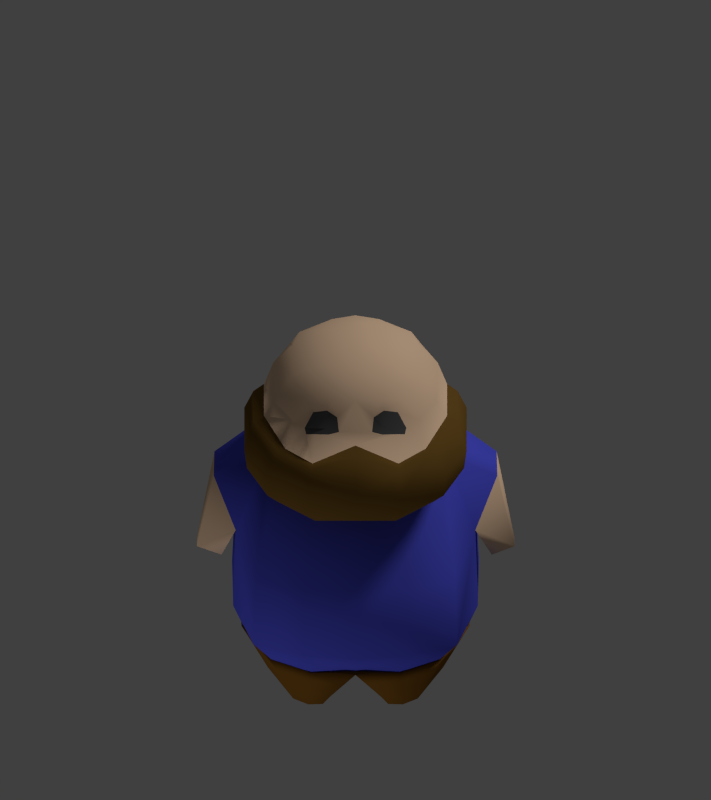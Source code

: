 # Source: dude-anim.blend  (saved by Blender 2.73.0; exported with 4.5.12 LTS)
import bpy
from mathutils import Matrix  # noqa: F401  (used for matrix-valued properties, if any)

bpy.ops.wm.read_factory_settings(use_empty=True)
scene = bpy.context.scene
scene.name = 'Scene'

# ---- collections
col_collection_1 = bpy.data.collections.new('Collection 1'); scene.collection.children.link(col_collection_1)
col_collection_2 = bpy.data.collections.new('Collection 2'); scene.collection.children.link(col_collection_2)

# ---- materials (node trees are filled in below, after node groups)
mat_material = bpy.data.materials.new('Material')
mat_material.alpha_threshold = 0.0
mat_material.roughness = 0.5
mat_material.line_color = (0.0, 0.0, 0.0, 1.0)
mat_beard = bpy.data.materials.new('Beard')
mat_beard.alpha_threshold = 0.0
mat_beard.diffuse_color = (0.196, 0.1045, 0.02198, 1.0)
mat_beard.roughness = 0.5
mat_beard.specular_intensity = 0.0
mat_skin = bpy.data.materials.new('Skin')
mat_skin.alpha_threshold = 0.0
mat_skin.diffuse_color = (1.0, 0.6908, 0.4591, 1.0)
mat_skin.roughness = 0.5
mat_skin.specular_intensity = 0.2455
mat_eye = bpy.data.materials.new('Eye')
mat_eye.alpha_threshold = 0.0
mat_eye.diffuse_color = (0.09084, 0.09084, 0.09084, 1.0)
mat_eye.roughness = 0.5
mat_shirt = bpy.data.materials.new('Shirt')
mat_shirt.alpha_threshold = 0.0
mat_shirt.diffuse_color = (0.09252, 0.1037, 0.8, 1.0)
mat_shirt.roughness = 0.5
mat_shirt.specular_intensity = 0.0
mat_material_001 = bpy.data.materials.new('Material.001')
mat_material_001.alpha_threshold = 0.0
mat_material_001.diffuse_color = (0.2079, 0.09055, 0.01329, 1.0)
mat_material_001.roughness = 0.5
mat_material_001.specular_intensity = 0.1

# ---- material node trees

# ---- world
world_world = bpy.data.worlds.new('World'); scene.world = world_world
world_world.use_nodes = True; world_world.node_tree.nodes.clear()
_N = world_world.node_tree.nodes; _L = world_world.node_tree.links
n0 = _N.new('ShaderNodeOutputWorld'); n0.name = 'World Output'; n0.location = (300, 300)
n1 = _N.new('ShaderNodeBackground'); n1.name = 'Background'; n1.location = (10, 300)
n1.inputs[0].default_value = (0.05088, 0.05088, 0.05088, 0.0)
_L.new(n1.outputs[0], n0.inputs[0])
n0.is_active_output = True
world_world.color = (0.05088, 0.05088, 0.05088)
world_world.use_sun_shadow = False
world_world.sun_shadow_jitter_overblur = 0.0
world_world.cycles.sampling_method = 'MANUAL'
world_world.cycles.sample_map_resolution = 256
world_world.light_settings.ao_factor = 0.2818

# ---- cameras
cam_camera = bpy.data.cameras.new('Camera')
cam_camera.type = 'ORTHO'
cam_camera.clip_end = 100.0
cam_camera.lens = 35.0
cam_camera.sensor_width = 32.0
cam_camera.sensor_height = 18.0
cam_camera.ortho_scale = 3.7
cam_camera.dof.focus_distance = 0.0

# ---- lights
light_point = bpy.data.lights.new('Point', 'POINT')
light_point.transmission_factor = 0.0
light_point.energy = 100.0
light_point.shadow_buffer_clip_start = 0.5
light_point.shadow_soft_size = 0.1
light_point.shadow_maximum_resolution = 0.006
light_point.use_absolute_resolution = True
light_point.cycles.use_multiple_importance_sampling = False
light_lamp = bpy.data.lights.new('Lamp', 'SUN')
light_lamp.transmission_factor = 0.0
light_lamp.cutoff_distance = 30.0
light_lamp.angle = 0.1993
light_lamp.energy = 1.0
light_lamp.shadow_buffer_clip_start = 1.001
light_lamp.shadow_soft_size = 0.1
light_lamp.shadow_cascade_max_distance = 1000.0
light_lamp.cycles.use_multiple_importance_sampling = False

# ---- meshes
me_head = bpy.data.meshes.new('Head')
me_head.from_pydata([(0.8748, 0.8748, -0.8748), (0.7985, 0.8551, 0.6552), (0.6796, -0.7529, 0.7024), (0.3333, 1.0, -0.8525), (1.0, 1.0, -0.6017), (0.9237, 1.0, 0.3333), (0.903, -0.8265, 0.4151), (0.8899, 0.3333, 0.8424), (0.8899, -0.3333, 0.8424), (0.3333, 0.9151, 0.8424), (0.3995, -0.8693, 0.8424), (0.4347, 0.4347, -1.157), (0.4347, 0.3665, 1.103), (0.4347, -0.4033, 1.103), (1.17, 0.4347, 0.4347), (1.156, -0.4347, 0.4347), (0.4223, -1.054, 0.4396), (0.4347, 1.304, 0.0), (0.612, -1.312, 0.01065), (1.304, -0.4347, 0.1721), (1.304, 0.4347, 0.03966), (0.4347, 1.263, 0.4347), (1.0, -1.0, 0.02885), (0.4347, 1.304, -0.4347), (1.0, 1.0, -0.1869), (0.236, -1.1, 0.417), (1.115, 0.7436, -0.9393), (1.115, -1.006, -0.9393), (1.24, 0.2022, -1.065), (1.24, -0.4645, -1.065), (0.6139, 0.7437, -0.9608), (1.24, 0.8688, -0.6328), (0.5738, -1.286, -1.065), (1.253, -1.165, -0.7012), (0.6752, 0.3036, -1.292), (0.6752, -0.5659, -1.306), (1.545, 0.3036, -0.6467), (1.545, -0.5659, -0.686), (0.6799, -1.513, -0.7466), (0.6722, -1.561, -0.3196), (1.582, -0.5988, -0.3408), (1.582, 0.3585, -0.3295), (1.288, -1.167, -0.2991), (1.232, 0.8316, -0.4054), (1.099, -1.054, 0.04482), (0.521, 0.8286, -0.9249), (1.451, -0.4776, 0.1186), (1.453, 0.3756, -0.03874), (1.132, 0.9283, -0.6187), (0.6385, -1.472, 0.01582), (0.9646, 0.8258, -0.9539), (0.51, 0.3937, -1.223), (1.129, 0.9296, -0.2115), (0.7236, -0.9699, 0.3849), (0.6035, -0.8653, 0.5891), (0.7024, -1.046, 0.3307), (0.4035, -0.9636, 0.6992), (0.5887, -1.108, 0.3822), (0.3807, -1.12, 0.3863), (0.2612, -0.9905, 0.5977), (-0.8748, 0.8748, -0.8748), (-0.7985, 0.8551, 0.6552), (-0.6796, -0.7529, 0.7024), (-0.3333, 1.0, -0.8525), (-1.0, 1.0, -0.6017), (-0.9237, 1.0, 0.3333), (-0.903, -0.8265, 0.4151), (-0.8899, 0.3333, 0.8424), (-0.8899, -0.3333, 0.8424), (-0.3333, 0.9151, 0.8424), (-0.3995, -0.8693, 0.8424), (-0.4347, 0.4347, -1.157), (-0.4347, 0.3665, 1.103), (-0.4347, -0.4033, 1.103), (-1.17, 0.4347, 0.4347), (-1.156, -0.4347, 0.4347), (0.0, 1.304, 0.0), (-0.4223, -1.054, 0.4396), (0.0, -1.259, 0.2988), (-0.4347, 1.304, 0.0), (-0.612, -1.312, 0.01065), (-1.304, -0.4347, 0.1721), (-1.304, 0.4347, 0.03966), (-0.4347, 1.263, 0.4347), (-1.0, -1.0, 0.02885), (-0.4347, 1.304, -0.4347), (-1.0, 1.0, -0.1869), (0.0, 1.0, -0.8525), (0.0, 1.0, 0.8424), (0.0, -0.9224, 0.8424), (0.0, 0.4347, -1.157), (0.0, 0.3757, 1.147), (0.0, -0.4347, 1.147), (-0.236, -1.1, 0.417), (0.0, 1.304, 0.4347), (0.0, 1.304, -0.4347), (-1.115, 0.7436, -0.9393), (-1.115, -1.006, -0.9393), (-1.24, 0.2022, -1.065), (-1.24, -0.4645, -1.065), (-0.6139, 0.7437, -0.9608), (-1.24, 0.8688, -0.6328), (-0.5738, -1.286, -1.065), (-1.253, -1.165, -0.7012), (-0.6752, 0.3036, -1.292), (-0.6752, -0.5659, -1.306), (-1.545, 0.3036, -0.6467), (-1.545, -0.5659, -0.686), (-0.6799, -1.513, -0.7466), (0.0, -1.74, -0.297), (-0.6722, -1.561, -0.3196), (-1.582, -0.5988, -0.3408), (-1.582, 0.3585, -0.3295), (-1.288, -1.167, -0.2991), (-1.232, 0.8316, -0.4054), (0.0, -1.286, -1.065), (0.0, 0.3036, -1.292), (0.0, -0.5659, -1.306), (0.0, -1.616, -0.7521), (-1.099, -1.054, 0.04482), (-0.521, 0.8286, -0.9249), (-1.451, -0.4776, 0.1186), (-1.453, 0.3756, -0.03874), (-1.132, 0.9283, -0.6187), (-0.6385, -1.472, 0.01582), (-0.9646, 0.8258, -0.9539), (-0.51, 0.3937, -1.223), (-1.129, 0.9296, -0.2115), (0.0, 0.3738, -1.255), (0.0, -1.475, 0.2697), (-0.7236, -0.9699, 0.3849), (-0.6035, -0.8653, 0.5891), (-0.7024, -1.046, 0.3307), (-0.4035, -0.9636, 0.6992), (-0.5887, -1.108, 0.3822), (-0.3807, -1.12, 0.3863), (0.0, -1.12, 0.4347), (-0.2612, -0.9905, 0.5977)], [], [(15, 8, 2, 6), (5, 24, 17, 21), (8, 13, 10, 2), (1, 9, 12, 7), (7, 12, 13, 8), (45, 50, 26, 30), (19, 15, 6, 22), (50, 48, 31, 26), (49, 129, 109, 39), (24, 5, 14, 20), (20, 14, 15, 19), (5, 1, 7, 14), (14, 7, 8, 15), (51, 45, 30, 34), (55, 53, 16, 57), (52, 47, 41, 43), (53, 54, 56, 16), (46, 44, 42, 40), (21, 17, 76, 94), (1, 5, 21, 9), (24, 4, 23, 17), (48, 52, 43, 31), (4, 0, 3, 23), (3, 11, 90, 87), (128, 51, 34, 116), (44, 49, 39, 42), (13, 92, 89, 10), (9, 88, 91, 12), (12, 91, 92, 13), (47, 46, 40, 41), (57, 16, 25, 58), (16, 56, 59, 25), (9, 21, 94, 88), (17, 23, 95, 76), (23, 3, 87, 95), (26, 28, 34, 30), (28, 29, 35, 34), (29, 27, 32, 35), (33, 42, 39, 38), (38, 39, 109, 118), (29, 37, 33, 27), (26, 31, 36, 28), (28, 36, 37, 29), (27, 33, 38, 32), (36, 41, 40, 37), (31, 43, 41, 36), (37, 40, 42, 33), (34, 35, 117, 116), (35, 32, 115, 117), (32, 38, 118, 115), (20, 19, 46, 47), (11, 3, 45, 51), (19, 22, 44, 46), (0, 4, 48, 50), (4, 24, 52, 48), (90, 11, 51, 128), (18, 78, 129, 49), (24, 20, 47, 52), (3, 0, 50, 45), (22, 18, 49, 44), (54, 53, 6, 2), (53, 55, 22, 6), (56, 54, 2, 10), (57, 58, 78, 18), (58, 25, 136, 78), (59, 56, 10, 89), (55, 57, 18, 22), (25, 59, 89, 136), (75, 66, 62, 68), (65, 83, 79, 86), (68, 62, 70, 73), (61, 67, 72, 69), (67, 68, 73, 72), (120, 100, 96, 125), (81, 84, 66, 75), (125, 96, 101, 123), (124, 110, 109, 129), (86, 82, 74, 65), (82, 81, 75, 74), (65, 74, 67, 61), (74, 75, 68, 67), (126, 104, 100, 120), (132, 134, 77, 130), (127, 114, 112, 122), (130, 77, 133, 131), (121, 111, 113, 119), (83, 94, 76, 79), (61, 69, 83, 65), (86, 79, 85, 64), (123, 101, 114, 127), (64, 85, 63, 60), (63, 87, 90, 71), (128, 116, 104, 126), (119, 113, 110, 124), (73, 70, 89, 92), (69, 72, 91, 88), (72, 73, 92, 91), (122, 112, 111, 121), (134, 135, 93, 77), (77, 93, 137, 133), (69, 88, 94, 83), (79, 76, 95, 85), (85, 95, 87, 63), (96, 100, 104, 98), (98, 104, 105, 99), (99, 105, 102, 97), (103, 108, 110, 113), (108, 118, 109, 110), (99, 97, 103, 107), (96, 98, 106, 101), (98, 99, 107, 106), (97, 102, 108, 103), (106, 107, 111, 112), (101, 106, 112, 114), (107, 103, 113, 111), (104, 116, 117, 105), (105, 117, 115, 102), (102, 115, 118, 108), (82, 122, 121, 81), (71, 126, 120, 63), (81, 121, 119, 84), (60, 125, 123, 64), (64, 123, 127, 86), (90, 128, 126, 71), (80, 124, 129, 78), (86, 127, 122, 82), (63, 120, 125, 60), (84, 119, 124, 80), (131, 62, 66, 130), (130, 66, 84, 132), (133, 70, 62, 131), (134, 80, 78, 135), (135, 78, 136, 93), (137, 89, 70, 133), (132, 84, 80, 134), (93, 136, 89, 137)])
me_head.polygons.foreach_set('use_smooth', [True] * 136)
me_head.polygons.foreach_set('material_index', [2, 2, 2, 2, 2, 1, 2, 1, 1, 2, 2, 2, 2, 1, 3, 1, 3, 1, 2, 2, 2, 1, 2, 2, 1, 1, 2, 2, 2, 1, 3, 3, 2, 2, 2, 1, 1, 1, 1, 1, 1, 1, 1, 1, 1, 1, 1, 1, 1, 1, 1, 1, 1, 1, 1, 0, 1, 1, 1, 1, 2, 2, 2, 2, 2, 2, 2, 2, 2, 2, 2, 2, 2, 1, 2, 1, 1, 2, 2, 2, 2, 1, 3, 1, 3, 1, 2, 2, 2, 1, 2, 2, 1, 1, 2, 2, 2, 1, 3, 3, 2, 2, 2, 1, 1, 1, 1, 1, 1, 1, 1, 1, 1, 1, 1, 1, 1, 1, 1, 1, 1, 1, 1, 0, 1, 1, 1, 1, 2, 2, 2, 2, 2, 2, 2, 2])
_k = {(0, 3): 1.0, (0, 4): 1.0, (18, 78): 1.0, (3, 11): 1.0, (20, 24): 1.0, (19, 22): 1.0, (4, 24): 1.0, (18, 22): 1.0, (19, 20): 1.0, (60, 63): 1.0, (60, 64): 1.0, (78, 80): 1.0, (63, 71): 1.0, (82, 86): 1.0, (81, 84): 1.0, (64, 86): 1.0, (80, 84): 1.0, (81, 82): 1.0}
me_head.attributes.new('crease_edge', 'FLOAT', 'EDGE').data.foreach_set('value', [_k.get((min(e.vertices), max(e.vertices)), 0.0) for e in me_head.edges])
me_head.materials.append(mat_material)
me_head.materials.append(mat_beard)
me_head.materials.append(mat_skin)
me_head.materials.append(mat_eye)
me_head.use_remesh_preserve_volume = False
me_head.use_remesh_preserve_attributes = False
me_head.use_mirror_vertex_groups = False
me_head.update()
me_body = bpy.data.meshes.new('Body')
me_body.from_pydata([(0.8074, 0.7007, 0.3146), (0.6584, -0.6075, 0.1339), (0.7065, 0.5777, 1.835), (0.7132, -0.4861, 1.682), (0.328, 0.7081, 1.991), (0.8658, 0.8018, 1.313), (0.8608, 0.8093, 0.5714), (0.3918, 0.9577, 0.3949), (0.7023, 0.3519, 2.249), (0.705, -0.1261, 2.175), (0.8085, -0.722, 1.159), (0.8266, -0.7838, 0.4748), (0.8894, -0.1726, 0.1491), (0.9235, 0.2961, 0.238), (0.3347, -0.5166, 1.841), (0.3488, -0.745, 0.1005), (0.4156, 0.9252, 1.36), (0.4156, 0.9883, 0.5935), (1.002, 0.3773, 0.5313), (0.9918, -0.216, 0.4719), (0.4219, -0.8776, 1.174), (0.4249, -0.9735, 0.4945), (1.15, -0.1065, 1.885), (1.145, 0.1866, 1.935), (0.9724, -0.2266, 1.351), (0.3863, -0.2778, 0.09092), (0.9724, 0.2328, 1.422), (0.3863, 0.3607, 0.2357), (0.3013, -0.2134, 2.349), (0.2987, 0.4391, 2.424), (1.29, 0.03665, 0.9598), (1.289, 0.1584, 0.9739), (1.106, 0.01283, 0.8809), (1.112, 0.2119, 0.9079), (-0.8074, 0.7007, 0.3146), (-0.6584, -0.6075, 0.1339), (-0.7065, 0.5777, 1.835), (-0.7132, -0.4861, 1.682), (-0.328, 0.7081, 1.991), (-0.8658, 0.8018, 1.313), (-0.8608, 0.8093, 0.5714), (-0.3918, 0.9577, 0.3949), (-0.7023, 0.3519, 2.249), (-0.705, -0.1261, 2.175), (-0.8085, -0.722, 1.159), (-0.8266, -0.7838, 0.4748), (-0.8894, -0.1726, 0.1491), (-0.9235, 0.2961, 0.238), (-0.3347, -0.5166, 1.841), (-0.3488, -0.745, 0.1005), (-0.4156, 0.9252, 1.36), (-0.4156, 0.9883, 0.5935), (-1.002, 0.3773, 0.5313), (-0.9918, -0.216, 0.4719), (-0.4219, -0.8776, 1.174), (-0.4249, -0.9735, 0.4945), (-1.15, -0.1065, 1.885), (-1.145, 0.1866, 1.935), (-0.9724, -0.2266, 1.351), (-0.3863, -0.2778, 0.09092), (-0.9724, 0.2328, 1.422), (-0.3863, 0.3607, 0.2357), (-0.3013, -0.2134, 2.349), (-0.2987, 0.4391, 2.424), (0.0, 0.7081, 1.991), (-6.28e-08, 0.9577, 0.3949), (0.0, -0.5166, 1.841), (9.686e-17, -0.7255, 0.1001), (0.0, 0.9252, 1.36), (0.0, 0.9883, 0.5935), (0.0, -0.9219, 1.2), (0.0, -1.015, 0.4905), (3.648e-16, -0.2778, 0.09092), (6.235e-16, 0.3607, 0.2357), (0.0, -0.2134, 2.349), (0.0, 0.4391, 2.424), (-1.287, 0.03665, 0.9598), (-1.286, 0.1584, 0.9739), (-1.087, 0.01283, 0.8809), (-1.093, 0.2119, 0.9079)], [], [(17, 6, 0, 7), (19, 11, 1, 12), (27, 7, 0, 13), (9, 22, 23, 8), (69, 17, 7, 65), (64, 4, 16, 68), (68, 16, 17, 69), (4, 2, 5, 16), (16, 5, 6, 17), (6, 18, 13, 0), (18, 19, 12, 13), (11, 21, 15, 1), (26, 24, 19, 18), (3, 14, 20, 10), (10, 20, 21, 11), (26, 8, 23), (15, 25, 12, 1), (25, 27, 13, 12), (67, 72, 25, 15), (72, 73, 27, 25), (73, 65, 7, 27), (3, 9, 28, 14), (9, 8, 29, 28), (2, 8, 26, 5), (8, 2, 4, 29), (26, 33, 32, 24), (21, 71, 67, 15), (14, 66, 70, 20), (20, 70, 71, 21), (5, 26, 18, 6), (9, 24, 22), (14, 28, 74, 66), (28, 29, 75, 74), (29, 4, 64, 75), (9, 3, 10, 24), (24, 10, 11, 19), (31, 30, 32, 33), (24, 32, 30, 22), (23, 31, 33, 26), (22, 30, 31, 23), (51, 41, 34, 40), (53, 46, 35, 45), (61, 47, 34, 41), (43, 42, 57, 56), (69, 65, 41, 51), (64, 68, 50, 38), (68, 69, 51, 50), (38, 50, 39, 36), (50, 51, 40, 39), (40, 34, 47, 52), (52, 47, 46, 53), (45, 35, 49, 55), (60, 52, 53, 58), (37, 44, 54, 48), (44, 45, 55, 54), (60, 57, 42), (49, 35, 46, 59), (59, 46, 47, 61), (67, 49, 59, 72), (72, 59, 61, 73), (73, 61, 41, 65), (37, 48, 62, 43), (43, 62, 63, 42), (36, 39, 60, 42), (42, 63, 38, 36), (60, 58, 78, 79), (55, 49, 67, 71), (48, 54, 70, 66), (54, 55, 71, 70), (39, 40, 52, 60), (43, 56, 58), (48, 66, 74, 62), (62, 74, 75, 63), (63, 75, 64, 38), (43, 58, 44, 37), (58, 53, 45, 44), (77, 79, 78, 76), (58, 56, 76, 78), (57, 60, 79, 77), (56, 57, 77, 76)])
me_body.polygons.foreach_set('use_smooth', [True] * 80)
me_body.polygons.foreach_set('material_index', [0, 0, 0, 0, 0, 0, 0, 0, 0, 0, 0, 0, 0, 0, 0, 0, 0, 0, 0, 0, 0, 0, 0, 0, 0, 1, 0, 0, 0, 0, 0, 0, 0, 0, 0, 0, 1, 1, 1, 1, 0, 0, 0, 0, 0, 0, 0, 0, 0, 0, 0, 0, 0, 0, 0, 0, 0, 0, 0, 0, 0, 0, 0, 0, 0, 1, 0, 0, 0, 0, 0, 0, 0, 0, 0, 0, 1, 1, 1, 1])
_k = {(22, 23): 1.0, (23, 26): 1.0, (22, 24): 1.0, (24, 26): 1.0, (56, 57): 1.0, (57, 60): 1.0, (56, 58): 1.0, (58, 60): 1.0}
me_body.attributes.new('crease_edge', 'FLOAT', 'EDGE').data.foreach_set('value', [_k.get((min(e.vertices), max(e.vertices)), 0.0) for e in me_body.edges])
_ca = me_body.color_attributes.new('Col', 'BYTE_COLOR', 'CORNER')
_ca.data.foreach_set('color', [1.0, 1.0, 1.0, 1.0, 1.0, 1.0, 1.0, 1.0, 1.0, 1.0, 1.0, 1.0, 1.0, 1.0, 1.0, 1.0, 1.0, 1.0, 1.0, 1.0, 1.0, 1.0, 1.0, 1.0, 1.0, 1.0, 1.0, 1.0, 1.0, 1.0, 1.0, 1.0, 1.0, 1.0, 1.0, 1.0, 1.0, 1.0, 1.0, 1.0, 1.0, 1.0, 1.0, 1.0, 1.0, 1.0, 1.0, 1.0, 1.0, 1.0, 1.0, 1.0, 1.0, 1.0, 1.0, 1.0, 1.0, 1.0, 1.0, 1.0, 1.0, 1.0, 1.0, 1.0, 1.0, 1.0, 1.0, 1.0, 1.0, 1.0, 1.0, 1.0, 1.0, 1.0, 1.0, 1.0, 1.0, 1.0, 1.0, 1.0, 1.0, 1.0, 1.0, 1.0, 1.0, 1.0, 1.0, 1.0, 1.0, 1.0, 1.0, 1.0, 1.0, 1.0, 1.0, 1.0, 1.0, 1.0, 1.0, 1.0, 1.0, 1.0, 1.0, 1.0, 1.0, 1.0, 1.0, 1.0, 1.0, 1.0, 1.0, 1.0, 1.0, 1.0, 1.0, 1.0, 1.0, 1.0, 1.0, 1.0, 1.0, 1.0, 1.0, 1.0, 1.0, 1.0, 1.0, 1.0, 1.0, 1.0, 1.0, 1.0, 1.0, 1.0, 1.0, 1.0, 1.0, 1.0, 1.0, 1.0, 1.0, 1.0, 1.0, 1.0, 1.0, 1.0, 1.0, 1.0, 1.0, 1.0, 1.0, 1.0, 1.0, 1.0, 1.0, 1.0, 1.0, 1.0, 1.0, 1.0, 1.0, 1.0, 1.0, 1.0, 1.0, 1.0, 1.0, 1.0, 1.0, 1.0, 1.0, 1.0, 1.0, 1.0, 1.0, 1.0, 1.0, 1.0, 1.0, 1.0, 1.0, 1.0, 1.0, 1.0, 1.0, 1.0, 1.0, 1.0, 1.0, 1.0, 1.0, 1.0, 1.0, 1.0, 1.0, 1.0, 1.0, 1.0, 1.0, 1.0, 1.0, 1.0, 1.0, 1.0, 1.0, 1.0, 1.0, 1.0, 1.0, 1.0, 1.0, 1.0, 1.0, 1.0, 1.0, 1.0, 1.0, 1.0, 1.0, 1.0, 1.0, 1.0, 1.0, 1.0, 1.0, 1.0, 1.0, 1.0, 1.0, 1.0, 1.0, 1.0, 1.0, 1.0, 1.0, 1.0, 1.0, 1.0, 1.0, 1.0, 1.0, 1.0, 1.0, 1.0, 1.0, 1.0, 1.0, 1.0, 1.0, 1.0, 1.0, 1.0, 1.0, 1.0, 1.0, 1.0, 1.0, 1.0, 1.0, 1.0, 1.0, 1.0, 1.0, 1.0, 1.0, 1.0, 1.0, 1.0, 1.0, 1.0, 1.0, 1.0, 1.0, 1.0, 1.0, 1.0, 1.0, 1.0, 1.0, 1.0, 1.0, 1.0, 1.0, 1.0, 1.0, 1.0, 1.0, 1.0, 1.0, 1.0, 1.0, 1.0, 1.0, 1.0, 1.0, 1.0, 1.0, 1.0, 1.0, 1.0, 1.0, 1.0, 1.0, 1.0, 1.0, 1.0, 1.0, 1.0, 1.0, 1.0, 1.0, 1.0, 1.0, 1.0, 1.0, 1.0, 1.0, 1.0, 1.0, 1.0, 1.0, 1.0, 1.0, 1.0, 1.0, 1.0, 1.0, 1.0, 1.0, 1.0, 1.0, 1.0, 1.0, 1.0, 1.0, 1.0, 1.0, 1.0, 1.0, 1.0, 1.0, 1.0, 1.0, 1.0, 1.0, 1.0, 1.0, 1.0, 1.0, 1.0, 1.0, 1.0, 1.0, 1.0, 1.0, 1.0, 1.0, 1.0, 1.0, 1.0, 1.0, 1.0, 1.0, 1.0, 1.0, 1.0, 1.0, 1.0, 1.0, 1.0, 1.0, 1.0, 1.0, 1.0, 1.0, 1.0, 1.0, 1.0, 1.0, 1.0, 1.0, 1.0, 1.0, 1.0, 1.0, 1.0, 1.0, 1.0, 1.0, 1.0, 1.0, 1.0, 1.0, 1.0, 1.0, 1.0, 1.0, 1.0, 1.0, 1.0, 1.0, 1.0, 1.0, 1.0, 1.0, 1.0, 1.0, 1.0, 1.0, 1.0, 1.0, 1.0, 1.0, 1.0, 1.0, 1.0, 1.0, 1.0, 1.0, 1.0, 1.0, 1.0, 1.0, 1.0, 1.0, 1.0, 1.0, 1.0, 1.0, 1.0, 1.0, 1.0, 1.0, 1.0, 1.0, 1.0, 1.0, 1.0, 1.0, 1.0, 1.0, 1.0, 1.0, 1.0, 1.0, 1.0, 1.0, 1.0, 1.0, 1.0, 1.0, 1.0, 1.0, 1.0, 1.0, 1.0, 1.0, 1.0, 1.0, 1.0, 1.0, 1.0, 1.0, 1.0, 1.0, 1.0, 1.0, 1.0, 1.0, 1.0, 1.0, 1.0, 1.0, 1.0, 1.0, 1.0, 1.0, 1.0, 1.0, 1.0, 1.0, 1.0, 1.0, 1.0, 1.0, 1.0, 1.0, 1.0, 1.0, 1.0, 1.0, 1.0, 1.0, 1.0, 1.0, 1.0, 1.0, 1.0, 1.0, 1.0, 1.0, 1.0, 1.0, 1.0, 1.0, 1.0, 1.0, 1.0, 1.0, 1.0, 1.0, 1.0, 1.0, 1.0, 1.0, 1.0, 1.0, 1.0, 1.0, 1.0, 1.0, 1.0, 1.0, 1.0, 1.0, 1.0, 1.0, 1.0, 1.0, 1.0, 1.0, 1.0, 1.0, 1.0, 1.0, 1.0, 1.0, 1.0, 1.0, 1.0, 1.0, 1.0, 1.0, 1.0, 1.0, 1.0, 1.0, 1.0, 1.0, 1.0, 1.0, 1.0, 1.0, 1.0, 1.0, 1.0, 1.0, 1.0, 1.0, 1.0, 1.0, 1.0, 1.0, 1.0, 1.0, 1.0, 1.0, 1.0, 1.0, 1.0, 1.0, 1.0, 1.0, 1.0, 1.0, 1.0, 1.0, 1.0, 1.0, 1.0, 1.0, 1.0, 1.0, 1.0, 1.0, 1.0, 1.0, 1.0, 1.0, 1.0, 1.0, 1.0, 1.0, 1.0, 1.0, 1.0, 1.0, 1.0, 1.0, 1.0, 1.0, 1.0, 1.0, 1.0, 1.0, 1.0, 1.0, 1.0, 1.0, 1.0, 1.0, 1.0, 1.0, 1.0, 1.0, 1.0, 1.0, 1.0, 1.0, 1.0, 1.0, 1.0, 1.0, 1.0, 1.0, 1.0, 1.0, 1.0, 1.0, 1.0, 1.0, 1.0, 1.0, 1.0, 1.0, 1.0, 1.0, 1.0, 1.0, 1.0, 1.0, 1.0, 1.0, 1.0, 1.0, 1.0, 1.0, 1.0, 1.0, 1.0, 1.0, 1.0, 1.0, 1.0, 1.0, 1.0, 1.0, 1.0, 1.0, 1.0, 1.0, 1.0, 1.0, 1.0, 1.0, 1.0, 1.0, 1.0, 1.0, 1.0, 1.0, 1.0, 1.0, 1.0, 1.0, 1.0, 1.0, 1.0, 1.0, 1.0, 1.0, 1.0, 1.0, 1.0, 1.0, 1.0, 1.0, 1.0, 1.0, 1.0, 1.0, 1.0, 1.0, 1.0, 1.0, 1.0, 1.0, 1.0, 1.0, 1.0, 1.0, 1.0, 1.0, 1.0, 1.0, 1.0, 1.0, 1.0, 1.0, 1.0, 1.0, 1.0, 1.0, 1.0, 1.0, 1.0, 1.0, 1.0, 1.0, 1.0, 1.0, 1.0, 1.0, 1.0, 1.0, 1.0, 1.0, 1.0, 1.0, 1.0, 1.0, 1.0, 1.0, 1.0, 1.0, 1.0, 1.0, 1.0, 1.0, 1.0, 1.0, 1.0, 1.0, 1.0, 1.0, 1.0, 1.0, 1.0, 1.0, 1.0, 1.0, 1.0, 1.0, 1.0, 1.0, 1.0, 1.0, 1.0, 1.0, 1.0, 1.0, 1.0, 1.0, 1.0, 1.0, 1.0, 1.0, 1.0, 1.0, 1.0, 1.0, 1.0, 1.0, 1.0, 1.0, 1.0, 1.0, 1.0, 1.0, 1.0, 1.0, 1.0, 1.0, 1.0, 1.0, 1.0, 1.0, 1.0, 1.0, 1.0, 1.0, 1.0, 1.0, 1.0, 1.0, 1.0, 1.0, 1.0, 1.0, 1.0, 1.0, 1.0, 1.0, 1.0, 1.0, 1.0, 1.0, 1.0, 1.0, 1.0, 1.0, 1.0, 1.0, 1.0, 1.0, 1.0, 1.0, 1.0, 1.0, 1.0, 1.0, 1.0, 1.0, 1.0, 1.0, 1.0, 1.0, 1.0, 1.0, 1.0, 1.0, 1.0, 1.0, 1.0, 1.0, 1.0, 1.0, 1.0, 1.0, 1.0, 1.0, 1.0, 1.0, 1.0, 1.0, 1.0, 1.0, 1.0, 1.0, 1.0, 1.0, 1.0, 1.0, 1.0, 1.0, 1.0, 1.0, 1.0, 1.0, 1.0, 1.0, 1.0, 1.0, 1.0, 1.0, 1.0, 1.0, 1.0, 1.0, 1.0, 1.0, 1.0, 1.0, 1.0, 1.0, 1.0, 1.0, 1.0, 1.0, 1.0, 1.0, 1.0, 1.0, 1.0, 1.0, 1.0, 1.0, 1.0, 1.0, 1.0, 1.0, 1.0, 1.0, 1.0, 1.0, 1.0, 1.0, 1.0, 1.0, 1.0, 1.0, 1.0, 1.0, 1.0, 1.0, 1.0, 1.0, 1.0, 1.0, 1.0, 1.0, 1.0, 1.0, 1.0, 1.0, 1.0, 1.0, 1.0, 1.0, 1.0, 1.0, 1.0, 1.0, 1.0, 1.0, 1.0, 1.0, 1.0, 1.0, 1.0, 1.0, 1.0, 1.0, 1.0, 1.0, 1.0, 1.0, 1.0, 1.0, 1.0, 1.0, 1.0, 1.0, 1.0, 1.0, 1.0, 1.0, 1.0, 1.0, 1.0, 1.0, 1.0, 1.0, 1.0, 1.0, 1.0, 1.0, 1.0, 1.0, 1.0, 1.0, 1.0, 1.0, 1.0, 1.0, 1.0, 1.0, 1.0, 1.0, 1.0, 1.0, 1.0, 1.0, 1.0, 1.0, 1.0, 1.0, 1.0, 1.0, 1.0, 1.0, 1.0, 1.0, 1.0, 1.0, 1.0, 1.0, 1.0, 1.0, 1.0, 1.0, 1.0, 1.0, 1.0, 1.0, 1.0, 1.0, 1.0, 1.0, 1.0, 1.0, 1.0, 1.0, 1.0, 1.0, 1.0, 1.0, 1.0, 1.0, 1.0, 1.0, 1.0, 1.0, 1.0, 1.0, 1.0, 1.0, 1.0, 1.0, 1.0, 1.0, 1.0, 1.0, 1.0, 1.0, 1.0, 1.0, 1.0, 1.0, 1.0, 1.0, 1.0, 1.0, 1.0, 1.0, 1.0, 1.0, 1.0, 1.0, 1.0, 1.0, 1.0, 1.0, 1.0, 1.0, 1.0, 1.0, 1.0, 1.0, 1.0, 1.0, 1.0, 1.0, 1.0, 1.0, 1.0, 1.0, 1.0, 1.0, 1.0, 1.0, 1.0, 1.0, 1.0, 1.0, 1.0, 1.0, 1.0, 1.0, 1.0, 1.0, 1.0, 1.0, 1.0, 1.0, 1.0, 1.0, 1.0, 1.0, 1.0, 1.0, 1.0, 1.0, 1.0, 1.0, 1.0, 1.0, 1.0, 1.0, 1.0, 1.0, 1.0, 1.0, 1.0, 1.0, 1.0, 1.0, 1.0, 1.0, 1.0, 1.0, 1.0, 1.0, 1.0, 1.0, 1.0, 1.0, 1.0, 1.0, 1.0, 1.0, 1.0, 1.0, 1.0, 1.0, 1.0, 1.0, 1.0, 1.0, 1.0, 1.0, 1.0, 1.0, 1.0, 1.0, 1.0, 1.0, 1.0, 1.0, 1.0, 1.0, 1.0, 1.0, 1.0, 1.0, 1.0, 1.0, 1.0, 1.0, 1.0, 1.0, 1.0, 1.0, 1.0, 1.0, 1.0, 1.0, 1.0, 1.0, 1.0, 1.0, 1.0, 1.0, 1.0, 1.0, 1.0, 1.0, 1.0, 1.0, 1.0, 1.0, 1.0, 1.0, 1.0, 1.0, 1.0, 1.0, 1.0, 1.0, 1.0, 1.0, 1.0, 1.0, 1.0, 1.0, 1.0, 1.0, 1.0, 1.0, 1.0, 1.0, 1.0, 1.0, 1.0, 1.0, 1.0, 1.0, 1.0, 1.0, 1.0, 1.0, 1.0, 1.0, 1.0, 1.0, 1.0, 1.0, 1.0, 1.0, 1.0, 1.0, 1.0, 1.0, 1.0, 1.0, 1.0, 1.0, 1.0, 1.0, 1.0, 1.0, 1.0, 1.0, 1.0, 1.0, 1.0, 1.0, 1.0, 1.0, 1.0, 1.0, 1.0, 1.0, 1.0, 1.0, 1.0, 1.0, 1.0, 1.0, 1.0, 1.0, 1.0, 1.0, 1.0, 1.0, 1.0, 1.0, 1.0, 1.0, 1.0, 1.0, 1.0, 1.0, 1.0, 1.0, 1.0, 1.0, 1.0, 1.0, 1.0, 1.0, 1.0, 1.0, 1.0, 1.0, 1.0, 1.0, 1.0, 1.0, 1.0, 1.0, 1.0, 1.0, 1.0])
me_body.materials.append(mat_shirt)
me_body.materials.append(mat_skin)
me_body.use_remesh_preserve_volume = False
me_body.use_remesh_preserve_attributes = False
me_body.use_mirror_vertex_groups = False
me_body.update()
me_legs = bpy.data.meshes.new('Legs')
me_legs.from_pydata([(0.803, 0.6912, 0.3418), (0.6584, -0.6102, 0.1661), (0.3805, 0.9273, 0.3944), (0.8813, -0.1773, 0.2052), (0.905, 0.3256, 0.2759), (0.3488, -0.7486, 0.1314), (0.3863, -0.2823, 0.1443), (0.3863, 0.3608, 0.2343), (-2.74e-07, 0.9269, 0.3985), (0.5812, 0.4968, -0.3453), (0.5494, -0.2182, -0.3834), (0.4029, 0.6286, -0.3118), (0.6776, -0.02409, -0.3699), (0.6751, 0.2943, -0.3634), (0.3658, -0.3197, -0.3881), (0.1956, 0.6326, -0.3601), (0.1956, -0.3338, -0.447), (0.1021, -0.07696, -0.4835), (0.1101, 0.3792, -0.4327), (0.4823, 0.4678, -0.6931), (0.4818, 0.02585, -0.7516), (0.3868, 0.5142, -0.6737), (0.5236, 0.1669, -0.7416), (0.5146, 0.3288, -0.7238), (0.3656, -0.05533, -0.7522), (0.3654, 0.1236, -0.7489), (0.3721, 0.3716, -0.7168), (0.2837, 0.4878, -0.7012), (0.2527, -0.04802, -0.7535), (0.1912, 0.1271, -0.7439), (0.186, 0.3686, -0.7144), (-0.803, 0.6912, 0.3418), (-0.6584, -0.6102, 0.1661), (-0.3805, 0.9273, 0.3944), (-0.8813, -0.1773, 0.2052), (-0.905, 0.3256, 0.2759), (-0.3488, -0.7486, 0.1314), (-0.3863, -0.2823, 0.1443), (-0.3863, 0.3608, 0.2343), (-3.248e-09, -0.7626, 0.1286), (9.946e-16, -0.3388, 0.1632), (8.678e-16, 0.4616, 0.2461), (-0.5812, 0.4968, -0.3453), (-0.5494, -0.2182, -0.3834), (-0.4029, 0.6286, -0.3118), (-0.6776, -0.02409, -0.3699), (-0.6751, 0.2943, -0.3634), (-0.3658, -0.3197, -0.3881), (-0.1956, 0.6326, -0.3601), (-0.1956, -0.3338, -0.447), (-0.1021, -0.07696, -0.4835), (-0.1101, 0.3792, -0.4327), (-0.4823, 0.4678, -0.6931), (-0.4818, 0.02585, -0.7516), (-0.3868, 0.5142, -0.6737), (-0.5236, 0.1669, -0.7416), (-0.5146, 0.3288, -0.7238), (-0.3656, -0.05533, -0.7522), (-0.3654, 0.1236, -0.7489), (-0.3721, 0.3716, -0.7168), (-0.2837, 0.4878, -0.7012), (-0.2527, -0.04802, -0.7535), (-0.1912, 0.1271, -0.7439), (-0.186, 0.3686, -0.7144), (-0.05506, 0.4204, -0.09329), (-0.05103, -0.2079, -0.1602), (-0.09781, -0.5482, -0.1592), (-0.3917, 0.7779, 0.0413), (-0.3573, -0.5342, -0.1283), (-0.79, 0.3099, -0.04378), (-0.7794, -0.1007, -0.08237), (-0.6039, -0.4142, -0.1087), (-0.6921, 0.594, -0.001716), (-0.09782, 0.7798, 0.01923), (0.05506, 0.4204, -0.09329), (0.09781, 0.7798, 0.01923), (0.05103, -0.2079, -0.1602), (0.09781, -0.5482, -0.1592), (0.3917, 0.7779, 0.0413), (0.3573, -0.5342, -0.1283), (0.79, 0.3099, -0.04378), (0.7794, -0.1007, -0.08237), (0.6039, -0.4142, -0.1087), (0.6921, 0.594, -0.001716)], [], [(7, 4, 0, 2), (5, 1, 3, 6), (6, 3, 4, 7), (39, 5, 6, 40), (40, 6, 7, 41), (41, 7, 2, 8), (13, 12, 22, 23), (14, 16, 28, 24), (15, 11, 21, 27), (16, 17, 29, 28), (17, 18, 30, 29), (18, 15, 27, 30), (74, 75, 15, 18), (76, 74, 18, 17), (77, 76, 17, 16), (75, 78, 11, 15), (79, 77, 16, 14), (80, 81, 12, 13), (81, 82, 10, 12), (78, 83, 9, 11), (82, 79, 14, 10), (83, 80, 13, 9), (26, 21, 19, 23), (24, 25, 22, 20), (25, 26, 23, 22), (28, 29, 25, 24), (29, 30, 26, 25), (30, 27, 21, 26), (12, 10, 20, 22), (11, 9, 19, 21), (10, 14, 24, 20), (9, 13, 23, 19), (38, 33, 31, 35), (36, 37, 34, 32), (37, 38, 35, 34), (39, 40, 37, 36), (40, 41, 38, 37), (46, 56, 55, 45), (47, 57, 61, 49), (48, 60, 54, 44), (49, 61, 62, 50), (50, 62, 63, 51), (51, 63, 60, 48), (65, 50, 51, 64), (66, 49, 50, 65), (68, 47, 49, 66), (69, 46, 45, 70), (70, 45, 43, 71), (67, 44, 42, 72), (71, 43, 47, 68), (72, 42, 46, 69), (59, 56, 52, 54), (57, 53, 55, 58), (58, 55, 56, 59), (61, 57, 58, 62), (62, 58, 59, 63), (63, 59, 54, 60), (45, 55, 53, 43), (44, 54, 52, 42), (43, 53, 57, 47), (42, 52, 56, 46), (41, 8, 33, 38), (64, 51, 48, 73), (73, 48, 44, 67), (40, 65, 64, 41), (39, 66, 65, 40), (36, 68, 66, 39), (35, 69, 70, 34), (34, 70, 71, 32), (33, 67, 72, 31), (32, 71, 68, 36), (31, 72, 69, 35), (41, 64, 73, 8), (8, 73, 67, 33), (41, 8, 75, 74), (40, 41, 74, 76), (39, 40, 76, 77), (8, 2, 78, 75), (5, 39, 77, 79), (4, 3, 81, 80), (3, 1, 82, 81), (2, 0, 83, 78), (1, 5, 79, 82), (0, 4, 80, 83)])
me_legs.polygons.foreach_set('use_smooth', [True] * 84)
_ca = me_legs.color_attributes.new('Col', 'BYTE_COLOR', 'CORNER')
_ca.data.foreach_set('color', [1.0, 1.0, 1.0, 1.0, 1.0, 1.0, 1.0, 1.0, 1.0, 1.0, 1.0, 1.0, 1.0, 1.0, 1.0, 1.0, 1.0, 1.0, 1.0, 1.0, 1.0, 1.0, 1.0, 1.0, 1.0, 1.0, 1.0, 1.0, 1.0, 1.0, 1.0, 1.0, 1.0, 1.0, 1.0, 1.0, 1.0, 1.0, 1.0, 1.0, 1.0, 1.0, 1.0, 1.0, 1.0, 1.0, 1.0, 1.0, 1.0, 1.0, 1.0, 1.0, 1.0, 1.0, 1.0, 1.0, 1.0, 1.0, 1.0, 1.0, 1.0, 1.0, 1.0, 1.0, 1.0, 1.0, 1.0, 1.0, 1.0, 1.0, 1.0, 1.0, 1.0, 1.0, 1.0, 1.0, 1.0, 1.0, 1.0, 1.0, 1.0, 1.0, 1.0, 1.0, 1.0, 1.0, 1.0, 1.0, 1.0, 1.0, 1.0, 1.0, 1.0, 1.0, 1.0, 1.0, 1.0, 1.0, 1.0, 1.0, 1.0, 1.0, 1.0, 1.0, 1.0, 1.0, 1.0, 1.0, 1.0, 1.0, 1.0, 1.0, 1.0, 1.0, 1.0, 1.0, 1.0, 1.0, 1.0, 1.0, 1.0, 1.0, 1.0, 1.0, 1.0, 1.0, 1.0, 1.0, 1.0, 1.0, 1.0, 1.0, 1.0, 1.0, 1.0, 1.0, 1.0, 1.0, 1.0, 1.0, 1.0, 1.0, 1.0, 1.0, 1.0, 1.0, 1.0, 1.0, 1.0, 1.0, 1.0, 1.0, 1.0, 1.0, 1.0, 1.0, 1.0, 1.0, 1.0, 1.0, 1.0, 1.0, 1.0, 1.0, 1.0, 1.0, 1.0, 1.0, 1.0, 1.0, 1.0, 1.0, 1.0, 1.0, 1.0, 1.0, 1.0, 1.0, 1.0, 1.0, 1.0, 1.0, 1.0, 1.0, 1.0, 1.0, 1.0, 1.0, 1.0, 1.0, 1.0, 1.0, 1.0, 1.0, 1.0, 1.0, 1.0, 1.0, 1.0, 1.0, 1.0, 1.0, 1.0, 1.0, 1.0, 1.0, 1.0, 1.0, 1.0, 1.0, 1.0, 1.0, 1.0, 1.0, 1.0, 1.0, 1.0, 1.0, 1.0, 1.0, 1.0, 1.0, 1.0, 1.0, 1.0, 1.0, 1.0, 1.0, 1.0, 1.0, 1.0, 1.0, 1.0, 1.0, 1.0, 1.0, 1.0, 1.0, 1.0, 1.0, 1.0, 1.0, 1.0, 1.0, 1.0, 1.0, 1.0, 1.0, 1.0, 1.0, 1.0, 1.0, 1.0, 1.0, 1.0, 1.0, 1.0, 1.0, 1.0, 1.0, 1.0, 1.0, 1.0, 1.0, 1.0, 1.0, 1.0, 1.0, 1.0, 1.0, 1.0, 1.0, 1.0, 1.0, 1.0, 1.0, 1.0, 1.0, 1.0, 1.0, 1.0, 1.0, 1.0, 1.0, 1.0, 1.0, 1.0, 1.0, 1.0, 1.0, 1.0, 1.0, 1.0, 1.0, 1.0, 1.0, 1.0, 1.0, 1.0, 1.0, 1.0, 1.0, 1.0, 1.0, 1.0, 1.0, 1.0, 1.0, 1.0, 1.0, 1.0, 1.0, 1.0, 1.0, 1.0, 1.0, 1.0, 1.0, 1.0, 1.0, 1.0, 1.0, 1.0, 1.0, 1.0, 1.0, 1.0, 1.0, 1.0, 1.0, 1.0, 1.0, 1.0, 1.0, 1.0, 1.0, 1.0, 1.0, 1.0, 1.0, 1.0, 1.0, 1.0, 1.0, 1.0, 1.0, 1.0, 1.0, 1.0, 1.0, 1.0, 1.0, 1.0, 1.0, 1.0, 1.0, 1.0, 1.0, 1.0, 1.0, 1.0, 1.0, 1.0, 1.0, 1.0, 1.0, 1.0, 1.0, 1.0, 1.0, 1.0, 1.0, 1.0, 1.0, 1.0, 1.0, 1.0, 1.0, 1.0, 1.0, 1.0, 1.0, 1.0, 1.0, 1.0, 1.0, 1.0, 1.0, 1.0, 1.0, 1.0, 1.0, 1.0, 1.0, 1.0, 1.0, 1.0, 1.0, 1.0, 1.0, 1.0, 1.0, 1.0, 1.0, 1.0, 1.0, 1.0, 1.0, 1.0, 1.0, 1.0, 1.0, 1.0, 1.0, 1.0, 1.0, 1.0, 1.0, 1.0, 1.0, 1.0, 1.0, 1.0, 1.0, 1.0, 1.0, 1.0, 1.0, 1.0, 1.0, 1.0, 1.0, 1.0, 1.0, 1.0, 1.0, 1.0, 1.0, 1.0, 1.0, 1.0, 1.0, 1.0, 1.0, 1.0, 1.0, 1.0, 1.0, 1.0, 1.0, 1.0, 1.0, 1.0, 1.0, 1.0, 1.0, 1.0, 1.0, 1.0, 1.0, 1.0, 1.0, 1.0, 1.0, 1.0, 1.0, 1.0, 1.0, 1.0, 1.0, 1.0, 1.0, 1.0, 1.0, 1.0, 1.0, 1.0, 1.0, 1.0, 1.0, 1.0, 1.0, 1.0, 1.0, 1.0, 1.0, 1.0, 1.0, 1.0, 1.0, 1.0, 1.0, 1.0, 1.0, 1.0, 1.0, 1.0, 1.0, 1.0, 1.0, 1.0, 1.0, 1.0, 1.0, 1.0, 1.0, 1.0, 1.0, 1.0, 1.0, 1.0, 1.0, 1.0, 1.0, 1.0, 1.0, 1.0, 1.0, 1.0, 1.0, 1.0, 1.0, 1.0, 1.0, 1.0, 1.0, 1.0, 1.0, 1.0, 1.0, 1.0, 1.0, 1.0, 1.0, 1.0, 1.0, 1.0, 1.0, 1.0, 1.0, 1.0, 1.0, 1.0, 1.0, 1.0, 1.0, 1.0, 1.0, 1.0, 1.0, 1.0, 1.0, 1.0, 1.0, 1.0, 1.0, 1.0, 1.0, 1.0, 1.0, 1.0, 1.0, 1.0, 1.0, 1.0, 1.0, 1.0, 1.0, 1.0, 1.0, 1.0, 1.0, 1.0, 1.0, 1.0, 1.0, 1.0, 1.0, 1.0, 1.0, 1.0, 1.0, 1.0, 1.0, 1.0, 1.0, 1.0, 1.0, 1.0, 1.0, 1.0, 1.0, 1.0, 1.0, 1.0, 1.0, 1.0, 1.0, 1.0, 1.0, 1.0, 1.0, 1.0, 1.0, 1.0, 1.0, 1.0, 1.0, 1.0, 1.0, 1.0, 1.0, 1.0, 1.0, 1.0, 1.0, 1.0, 1.0, 1.0, 1.0, 1.0, 1.0, 1.0, 1.0, 1.0, 1.0, 1.0, 1.0, 1.0, 1.0, 1.0, 1.0, 1.0, 1.0, 1.0, 1.0, 1.0, 1.0, 1.0, 1.0, 1.0, 1.0, 1.0, 1.0, 1.0, 1.0, 1.0, 1.0, 1.0, 1.0, 1.0, 1.0, 1.0, 1.0, 1.0, 1.0, 1.0, 1.0, 1.0, 1.0, 1.0, 1.0, 1.0, 1.0, 1.0, 1.0, 1.0, 1.0, 1.0, 1.0, 1.0, 1.0, 1.0, 1.0, 1.0, 1.0, 1.0, 1.0, 1.0, 1.0, 1.0, 1.0, 1.0, 1.0, 1.0, 1.0, 1.0, 1.0, 1.0, 1.0, 1.0, 1.0, 1.0, 1.0, 1.0, 1.0, 1.0, 1.0, 1.0, 1.0, 1.0, 1.0, 1.0, 1.0, 1.0, 1.0, 1.0, 1.0, 1.0, 1.0, 1.0, 1.0, 1.0, 1.0, 1.0, 1.0, 1.0, 1.0, 1.0, 1.0, 1.0, 1.0, 1.0, 1.0, 1.0, 1.0, 1.0, 1.0, 1.0, 1.0, 1.0, 1.0, 1.0, 1.0, 1.0, 1.0, 1.0, 1.0, 1.0, 1.0, 1.0, 1.0, 1.0, 1.0, 1.0, 1.0, 1.0, 1.0, 1.0, 1.0, 1.0, 1.0, 1.0, 1.0, 1.0, 1.0, 1.0, 1.0, 1.0, 1.0, 1.0, 1.0, 1.0, 1.0, 1.0, 1.0, 1.0, 1.0, 1.0, 1.0, 1.0, 1.0, 1.0, 1.0, 1.0, 1.0, 1.0, 1.0, 1.0, 1.0, 1.0, 1.0, 1.0, 1.0, 1.0, 1.0, 1.0, 1.0, 1.0, 1.0, 1.0, 1.0, 1.0, 1.0, 1.0, 1.0, 1.0, 1.0, 1.0, 1.0, 1.0, 1.0, 1.0, 1.0, 1.0, 1.0, 1.0, 1.0, 1.0, 1.0, 1.0, 1.0, 1.0, 1.0, 1.0, 1.0, 1.0, 1.0, 1.0, 1.0, 1.0, 1.0, 1.0, 1.0, 1.0, 1.0, 1.0, 1.0, 1.0, 1.0, 1.0, 1.0, 1.0, 1.0, 1.0, 1.0, 1.0, 1.0, 1.0, 1.0, 1.0, 1.0, 1.0, 1.0, 1.0, 1.0, 1.0, 1.0, 1.0, 1.0, 1.0, 1.0, 1.0, 1.0, 1.0, 1.0, 1.0, 1.0, 1.0, 1.0, 1.0, 1.0, 1.0, 1.0, 1.0, 1.0, 1.0, 1.0, 1.0, 1.0, 1.0, 1.0, 1.0, 1.0, 1.0, 1.0, 1.0, 1.0, 1.0, 1.0, 1.0, 1.0, 1.0, 1.0, 1.0, 1.0, 1.0, 1.0, 1.0, 1.0, 1.0, 1.0, 1.0, 1.0, 1.0, 1.0, 1.0, 1.0, 1.0, 1.0, 1.0, 1.0, 1.0, 1.0, 1.0, 1.0, 1.0, 1.0, 1.0, 1.0, 1.0, 1.0, 1.0, 1.0, 1.0, 1.0, 1.0, 1.0, 1.0, 1.0, 1.0, 1.0, 1.0, 1.0, 1.0, 1.0, 1.0, 1.0, 1.0, 1.0, 1.0, 1.0, 1.0, 1.0, 1.0, 1.0, 1.0, 1.0, 1.0, 1.0, 1.0, 1.0, 1.0, 1.0, 1.0, 1.0, 1.0, 1.0, 1.0, 1.0, 1.0, 1.0, 1.0, 1.0, 1.0, 1.0, 1.0, 1.0, 1.0, 1.0, 1.0, 1.0, 1.0, 1.0, 1.0, 1.0, 1.0, 1.0, 1.0, 1.0, 1.0, 1.0, 1.0, 1.0, 1.0, 1.0, 1.0, 1.0, 1.0, 1.0, 1.0, 1.0, 1.0, 1.0, 1.0, 1.0, 1.0, 1.0, 1.0, 1.0, 1.0, 1.0, 1.0, 1.0, 1.0, 1.0, 1.0, 1.0, 1.0, 1.0, 1.0, 1.0, 1.0, 1.0, 1.0, 1.0, 1.0, 1.0, 1.0, 1.0, 1.0, 1.0, 1.0, 1.0, 1.0, 1.0, 1.0, 1.0, 1.0, 1.0, 1.0, 1.0, 1.0, 1.0, 1.0, 1.0, 1.0, 1.0, 1.0, 1.0, 1.0, 1.0, 1.0, 1.0, 1.0, 1.0, 1.0, 1.0, 1.0, 1.0, 1.0, 1.0, 1.0, 1.0, 1.0, 1.0, 1.0, 1.0, 1.0, 1.0, 1.0, 1.0, 1.0, 1.0, 1.0, 1.0, 1.0, 1.0, 1.0, 1.0, 1.0, 1.0, 1.0, 1.0, 1.0, 1.0, 1.0, 1.0, 1.0, 1.0, 1.0, 1.0, 1.0, 1.0, 1.0, 1.0, 1.0, 1.0, 1.0, 1.0, 1.0, 1.0, 1.0, 1.0, 1.0, 1.0, 1.0, 1.0, 1.0, 1.0, 1.0, 1.0, 1.0, 1.0, 1.0, 1.0, 1.0, 1.0, 1.0, 1.0, 1.0, 1.0, 1.0, 1.0, 1.0, 1.0, 1.0, 1.0, 1.0, 1.0, 1.0, 1.0, 1.0, 1.0, 1.0, 1.0, 1.0, 1.0, 1.0, 1.0, 1.0, 1.0, 1.0, 1.0, 1.0, 1.0, 1.0, 1.0, 1.0, 1.0, 1.0, 1.0, 1.0, 1.0, 1.0, 1.0, 1.0, 1.0, 1.0, 1.0, 1.0, 1.0, 1.0, 1.0, 1.0, 1.0, 1.0, 1.0, 1.0, 1.0, 1.0, 1.0, 1.0, 1.0, 1.0, 1.0, 1.0, 1.0, 1.0, 1.0, 1.0, 1.0, 1.0, 1.0, 1.0, 1.0, 1.0, 1.0, 1.0, 1.0, 1.0, 1.0, 1.0, 1.0, 1.0, 1.0, 1.0, 1.0, 1.0, 1.0, 1.0, 1.0, 1.0, 1.0, 1.0, 1.0, 1.0, 1.0, 1.0, 1.0, 1.0, 1.0, 1.0, 1.0, 1.0, 1.0, 1.0, 1.0, 1.0, 1.0, 1.0, 1.0, 1.0, 1.0, 1.0, 1.0, 1.0, 1.0, 1.0, 1.0, 1.0, 1.0, 1.0, 1.0, 1.0, 1.0, 1.0, 1.0, 1.0, 1.0, 1.0, 1.0, 1.0, 1.0, 1.0, 1.0, 1.0, 1.0, 1.0, 1.0, 1.0, 1.0, 1.0, 1.0, 1.0, 1.0, 1.0, 1.0, 1.0, 1.0, 1.0, 1.0, 1.0, 1.0, 1.0, 1.0, 1.0, 1.0, 1.0, 1.0, 1.0, 1.0, 1.0, 1.0, 1.0, 1.0, 1.0, 1.0, 1.0, 1.0, 1.0, 1.0, 1.0, 1.0, 1.0, 1.0, 1.0, 1.0, 1.0, 1.0, 1.0, 1.0, 1.0, 1.0, 1.0, 1.0, 1.0, 1.0, 1.0, 1.0, 1.0, 1.0, 1.0, 1.0, 1.0, 1.0, 1.0, 1.0, 1.0, 1.0, 1.0, 1.0, 1.0, 1.0, 1.0, 1.0, 1.0, 1.0, 1.0, 1.0, 1.0, 1.0, 1.0, 1.0, 1.0, 1.0, 1.0, 1.0, 1.0, 1.0, 1.0, 1.0, 1.0, 1.0, 1.0, 1.0, 1.0, 1.0, 1.0, 1.0, 1.0, 1.0, 1.0, 1.0, 1.0, 1.0, 1.0, 1.0, 1.0, 1.0, 1.0, 1.0, 1.0, 1.0, 1.0, 1.0, 1.0, 1.0, 1.0, 1.0, 1.0, 1.0, 1.0, 1.0])
me_legs.materials.append(mat_material_001)
me_legs.use_remesh_preserve_volume = False
me_legs.use_remesh_preserve_attributes = False
me_legs.use_mirror_vertex_groups = False
me_legs.update()
arm_armature_001 = bpy.data.armatures.new('Armature.001')  # bones are not reproduced

# ---- objects
ob_armature = bpy.data.objects.new('Armature', arm_armature_001)
ob_dudehead = bpy.data.objects.new('DudeHead', me_head)
ob_point = bpy.data.objects.new('Point', light_point)
ob_lamp = bpy.data.objects.new('Lamp', light_lamp)
ob_camera = bpy.data.objects.new('Camera', cam_camera)
ob_dudebody = bpy.data.objects.new('DudeBody', me_body)
ob_dudelegs = bpy.data.objects.new('DudeLegs', me_legs)

# ---- transforms, parenting, visibility, modifiers, constraints
ob_armature.location = (1.497e-08, 0.0, 0.5797)
ob_armature.scale = (0.5701, 0.5701, 0.5701)
ob_armature.show_in_front = True
ob_armature.lineart.crease_threshold = 0.0
ob_dudehead.parent = ob_armature
ob_dudehead.matrix_parent_inverse = Matrix(((1.0, 0.0, 0.0, 0.0), (0.0, 1.0, 0.0, 0.0), (0.0, 0.0, 1.0, -1.0), (0.0, 0.0, 0.0, 1.0)))
ob_dudehead.location = (1.497e-08, 0.0, 3.056)
ob_dudehead.scale = (0.5701, 0.5701, 0.5701)
ob_dudehead.lock_rotations_4d = False
ob_dudehead.empty_display_type = 'ARROWS'
ob_dudehead.lineart.crease_threshold = 0.0
_vg = ob_dudehead.vertex_groups.new(name='spine')
for _i, _w in zip([0, 1, 2, 3, 4, 5, 6, 7, 8, 9, 10, 11, 12, 13, 14, 15, 16, 17, 18, 19, 20, 21, 22, 23, 24, 25, 26, 27, 28, 29, 30, 31, 32, 33, 34, 35, 36, 37, 38, 40, 41, 42, 43, 44, 45, 46, 47, 48, 49, 50, 51, 52, 53, 54, 55, 56, 57, 58, 59, 60, 61, 62, 63, 64, 65, 66, 67, 68, 69, 70, 71, 72, 73, 74, 75, 76, 77, 78, 79, 80, 81, 82, 83, 84, 85, 86, 87, 88, 89, 90, 91, 92, 93, 94, 95, 96, 97, 98, 99, 100, 101, 102, 103, 104, 105, 106, 107, 108, 109, 110, 111, 112, 113, 114, 115, 116, 117, 118, 119, 120, 121, 122, 123, 124, 125, 126, 127, 128, 129, 130, 131, 132, 133, 134, 135, 136, 137], [0.0, 0.0, 0.0, 0.0, 0.0, 0.0, 0.0, 0.0, 0.0, 0.0, 0.0, 0.0, 0.0, 0.0, 0.0, 0.0, 0.0, 0.0, 0.0, 0.0, 0.0, 0.0, 0.0, 0.0, 0.0, 0.0, 0.0, 0.0, 0.0, 0.0, 0.0, 0.0, 0.0, 0.0, 0.0, 0.0, 0.0, 0.0, 0.0, 0.0, 0.0, 0.0, 0.0, 0.0, 0.0, 0.0, 0.0, 0.0, 0.0, 0.0, 0.0, 0.0, 0.0, 0.0, 0.0, 0.0, 0.0, 0.0, 0.0, 0.0, 0.0, 0.0, 0.0, 0.0, 0.0, 0.0, 0.0, 0.0, 0.0, 0.0, 0.0, 0.0, 0.0, 0.0, 0.0, 0.0, 0.0, 0.0, 0.0, 0.0, 0.0, 0.0, 0.0, 0.0, 0.0, 0.0, 0.0, 0.0, 0.0, 0.0, 0.0, 0.0, 0.0, 0.0, 0.0, 0.0, 0.0, 0.0, 0.0, 0.0, 0.0, 0.0, 0.0, 0.0, 0.0, 0.0, 0.0, 0.0, 0.0, 0.0, 0.0, 0.0, 0.0, 0.0, 0.0, 0.0, 0.0, 0.0, 0.0, 0.0, 0.0, 0.0, 0.0, 0.0, 0.0, 0.0, 0.0, 0.0, 0.0, 0.0, 0.0, 0.0, 0.0, 0.0, 0.0, 0.0, 0.0]): _vg.add([_i], _w, 'REPLACE')
_vg = ob_dudehead.vertex_groups.new(name='shoulder.l')
for _i, _w in zip([0, 1, 2, 3, 4, 5, 6, 7, 8, 9, 10, 11, 12, 13, 14, 15, 16, 17, 18, 19, 20, 21, 22, 23, 24, 25, 26, 27, 28, 29, 30, 31, 32, 33, 34, 35, 36, 37, 38, 39, 40, 41, 42, 43, 44, 45, 46, 47, 48, 49, 50, 51, 52, 53, 54, 55, 56, 57, 58, 59, 60, 61, 62, 63, 64, 65, 66, 67, 68, 69, 70, 71, 72, 73, 74, 75, 76, 77, 78, 79, 80, 81, 82, 83, 84, 85, 86, 87, 88, 89, 90, 91, 92, 93, 94, 95, 96, 97, 98, 99, 100, 101, 102, 103, 104, 105, 106, 107, 108, 109, 110, 111, 112, 113, 114, 115, 116, 117, 118, 119, 120, 121, 122, 123, 124, 125, 126, 127, 128, 129, 130, 131, 132, 133, 134, 135, 136, 137], [0.0, 0.0, 0.0, 0.0, 0.0, 0.0, 0.0, 0.0, 0.0, 0.0, 0.0, 0.428, 0.0, 0.0, 0.0, 0.0, 0.0, 0.0, 0.0, 0.0, 0.0, 0.0, 0.0, 0.0, 0.0, 0.0, 0.0, 0.0, 0.0, 0.0, 0.1216, 0.0, 0.0, 0.0, 0.464, 0.0, 0.0, 0.0, 0.0, 0.0, 0.0, 0.0, 0.0, 0.0, 0.0, 0.1211, 0.0, 0.0, 0.0, 0.0, 0.0, 0.4521, 0.0, 0.0, 0.0, 0.0, 0.0, 0.0, 0.0, 0.0, 0.0, 0.0, 0.0, 0.0, 0.0, 0.0, 0.0, 0.0, 0.0, 0.0, 0.0, 0.0, 0.0, 0.0, 0.0, 0.0, 0.0, 0.0, 0.0, 0.0, 0.0, 0.0, 0.0, 0.0, 0.0, 0.0, 0.0, 0.0, 0.0, 0.0, 0.3044, 0.0, 0.0, 0.0, 0.0, 0.0, 0.0, 0.0, 0.0, 0.0, 0.0, 0.0, 0.0, 0.0, 0.0, 0.0, 0.0, 0.0, 0.0, 0.0, 0.0, 0.0, 0.0, 0.0, 0.0, 0.0, 0.3538, 0.0, 0.0, 0.0, 0.0, 0.0, 0.0, 0.0, 0.0, 0.0, 0.0, 0.0, 0.3471, 0.0, 0.0, 0.0, 0.0, 0.0, 0.0, 0.0, 0.0, 0.0]): _vg.add([_i], _w, 'REPLACE')
_vg = ob_dudehead.vertex_groups.new(name='arm.l')
_vg = ob_dudehead.vertex_groups.new(name='shoulder.r')
for _i, _w in zip([0, 1, 2, 3, 4, 5, 6, 7, 8, 9, 10, 11, 12, 13, 14, 15, 16, 17, 18, 19, 20, 21, 22, 23, 24, 25, 26, 27, 28, 29, 30, 31, 32, 33, 34, 35, 36, 37, 38, 39, 40, 41, 42, 43, 44, 45, 46, 47, 48, 49, 50, 51, 52, 53, 54, 55, 56, 57, 58, 59, 60, 61, 62, 63, 64, 65, 66, 67, 68, 69, 70, 71, 72, 73, 74, 75, 76, 77, 78, 79, 80, 81, 82, 83, 84, 85, 86, 87, 88, 89, 90, 91, 92, 93, 94, 95, 96, 97, 98, 99, 100, 101, 102, 103, 104, 105, 106, 107, 108, 109, 110, 111, 112, 113, 114, 115, 116, 117, 118, 119, 120, 121, 122, 123, 124, 125, 126, 127, 128, 129, 130, 131, 132, 133, 134, 135, 136, 137], [0.0, 0.0, 0.0, 0.0, 0.0, 0.0, 0.0, 0.0, 0.0, 0.0, 0.0, 0.0, 0.0, 0.0, 0.0, 0.0, 0.0, 0.0, 0.0, 0.0, 0.0, 0.0, 0.0, 0.0, 0.0, 0.0, 0.0, 0.0, 0.0, 0.0, 0.0, 0.0, 0.0, 0.0, 0.0, 0.0, 0.0, 0.0, 0.0, 0.0, 0.0, 0.0, 0.0, 0.0, 0.0, 0.0, 0.0, 0.0, 0.0, 0.0, 0.0, 0.0, 0.0, 0.0, 0.0, 0.0, 0.0, 0.0, 0.0, 0.0, 0.0, 0.0, 0.0, 0.0, 0.0, 0.0, 0.0, 0.0, 0.0, 0.0, 0.0, 0.0, 0.0, 0.0, 0.0, 0.0, 0.0, 0.0, 0.0, 0.0, 0.0, 0.0, 0.0, 0.0, 0.0, 0.0, 0.0, 0.0, 0.0, 0.0, 0.0, 0.0, 0.0, 0.0, 0.0, 0.0, 0.0, 0.0, 0.0, 0.0, 0.0, 0.0, 0.0, 0.0, 0.08993, 0.0, 0.0, 0.0, 0.0, 0.0, 0.0, 0.0, 0.0, 0.0, 0.0, 0.0, 0.0, 0.0, 0.0, 0.0, 0.0, 0.0, 0.0, 0.0, 0.0, 0.0, 0.0137, 0.0, 0.0, 0.0, 0.0, 0.0, 0.0, 0.0, 0.0, 0.0, 0.0, 0.0]): _vg.add([_i], _w, 'REPLACE')
_vg = ob_dudehead.vertex_groups.new(name='arm.r')
_vg = ob_dudehead.vertex_groups.new(name='head')
for _i, _w in zip([0, 1, 2, 3, 4, 5, 6, 7, 8, 9, 10, 11, 12, 13, 14, 15, 16, 17, 18, 19, 20, 21, 22, 23, 24, 25, 26, 27, 28, 29, 30, 31, 32, 33, 34, 35, 36, 37, 38, 39, 40, 41, 42, 43, 44, 45, 46, 47, 48, 49, 50, 51, 52, 53, 54, 55, 56, 57, 58, 59, 60, 61, 62, 63, 64, 65, 66, 67, 68, 69, 70, 71, 72, 73, 74, 75, 76, 77, 78, 79, 80, 81, 82, 83, 84, 85, 86, 87, 88, 89, 90, 91, 92, 93, 94, 95, 96, 97, 98, 99, 100, 101, 102, 103, 104, 105, 106, 107, 108, 109, 110, 111, 112, 113, 114, 115, 116, 117, 118, 119, 120, 121, 122, 123, 124, 125, 126, 127, 128, 129, 130, 131, 132, 133, 134, 135, 136, 137], [1.0, 1.0, 1.0, 1.0, 1.0, 1.0, 1.0, 1.0, 1.0, 1.0, 1.0, 0.572, 1.0, 1.0, 1.0, 1.0, 1.0, 1.0, 1.0, 1.0, 1.0, 1.0, 1.0, 1.0, 1.0, 1.0, 1.0, 1.0, 1.0, 1.0, 0.8784, 1.0, 1.0, 1.0, 0.536, 1.0, 1.0, 1.0, 1.0, 1.0, 1.0, 1.0, 1.0, 1.0, 1.0, 0.8789, 1.0, 1.0, 1.0, 1.0, 1.0, 0.5479, 1.0, 1.0, 1.0, 1.0, 1.0, 1.0, 1.0, 1.0, 1.0, 1.0, 1.0, 1.0, 1.0, 1.0, 1.0, 1.0, 1.0, 1.0, 1.0, 1.0, 1.0, 1.0, 1.0, 1.0, 1.0, 1.0, 1.0, 1.0, 1.0, 1.0, 1.0, 1.0, 1.0, 1.0, 1.0, 1.0, 1.0, 1.0, 0.6956, 1.0, 1.0, 1.0, 1.0, 1.0, 1.0, 1.0, 1.0, 1.0, 1.0, 1.0, 1.0, 1.0, 0.9101, 1.0, 1.0, 1.0, 1.0, 1.0, 1.0, 1.0, 1.0, 1.0, 1.0, 1.0, 0.6462, 1.0, 1.0, 1.0, 1.0, 1.0, 1.0, 1.0, 1.0, 1.0, 0.9863, 1.0, 0.6529, 1.0, 1.0, 1.0, 1.0, 1.0, 1.0, 1.0, 1.0, 1.0]): _vg.add([_i], _w, 'REPLACE')
_vg = ob_dudehead.vertex_groups.new(name='hip.l')
_vg = ob_dudehead.vertex_groups.new(name='legupper.l')
_vg = ob_dudehead.vertex_groups.new(name='leglower.l')
_vg = ob_dudehead.vertex_groups.new(name='hip.r')
_vg = ob_dudehead.vertex_groups.new(name='legupper.r')
_vg = ob_dudehead.vertex_groups.new(name='leglower.r')
_m = ob_dudehead.modifiers.new('Armature', 'ARMATURE')
_m.object = ob_armature
ob_point.location = (-2.249, -3.104, -2.217)
ob_point.lineart.crease_threshold = 0.0
ob_lamp.location = (4.076, 1.005, 5.904)
ob_lamp.rotation_euler = (0.6503, 0.05522, 1.866)
ob_lamp.lock_rotations_4d = False
ob_lamp.empty_display_type = 'ARROWS'
ob_lamp.color = (0.0, 0.0, 0.0, 0.0)
ob_lamp.lineart.crease_threshold = 0.0
ob_camera.location = (0.0, -10.0, 10.0)
ob_camera.rotation_euler = (0.8831, 0.0, 0.0)
ob_camera.lock_rotations_4d = False
ob_camera.empty_display_type = 'ARROWS'
ob_camera.color = (0.0, 0.0, 0.0, 0.0)
ob_camera.display_type = 'WIRE'
ob_camera.lineart.crease_threshold = 0.0
ob_dudebody.parent = ob_armature
ob_dudebody.matrix_parent_inverse = Matrix(((1.0, 0.0, 0.0, 0.0), (0.0, 1.0, 0.0, 0.0), (0.0, 0.0, 1.0, -1.0), (0.0, 0.0, 0.0, 1.0)))
ob_dudebody.location = (-1.497e-08, 0.0, 0.6793)
ob_dudebody.rotation_euler = (-0.09899, -0.0, 6.283)
ob_dudebody.scale = (1.0, 0.9988, 0.8463)
ob_dudebody.lineart.crease_threshold = 0.0
_vg = ob_dudebody.vertex_groups.new(name='spine')
for _i, _w in zip([0, 1, 2, 3, 4, 5, 6, 7, 8, 9, 10, 11, 12, 13, 14, 15, 16, 17, 18, 19, 20, 21, 24, 25, 26, 27, 28, 29, 34, 35, 36, 37, 38, 39, 40, 41, 42, 43, 44, 45, 47, 48, 49, 50, 51, 52, 54, 55, 58, 59, 60, 61, 62, 63, 64, 65, 66, 67, 68, 69, 70, 71, 72, 73, 74, 75, 78, 79], [0.1148, 0.08654, 0.05045, 0.9489, 0.2373, 0.8399, 0.8096, 0.2229, 0.00156, 0.0003845, 0.9463, 0.8553, 0.0, 0.0, 0.8766, 0.1969, 0.9254, 0.9403, 0.5328, 0.1673, 0.8615, 0.8581, 0.0, 0.06645, 0.02717, 0.09921, 0.1196, 0.09453, 0.1459, 0.1675, 0.1718, 0.9572, 0.2704, 0.8645, 0.8329, 0.2329, 0.0126, 0.009667, 1.0, 0.5884, 0.01081, 0.8552, 0.1672, 0.8521, 1.0, 0.186, 1.0, 0.6023, 0.0, 0.06537, 0.007206, 0.09933, 0.1204, 0.09614, 0.4971, 0.3165, 0.8685, 0.2861, 0.8543, 0.8137, 0.8401, 0.651, 0.2925, 0.2799, 0.297, 0.2851, 0.03481, 0.03158]): _vg.add([_i], _w, 'REPLACE')
_vg = ob_dudebody.vertex_groups.new(name='shoulder.l')
for _i, _w in zip([2, 3, 4, 5, 6, 8, 9, 10, 14, 16, 17, 18, 20, 22, 23, 24, 26, 28, 29, 31, 32, 33, 36, 37, 38, 44, 48, 50, 62, 63, 64, 66, 68, 69, 70, 74, 75], [0.9268, 0.05109, 0.613, 0.0, 0.0, 0.9485, 0.9079, 0.05371, 0.1114, 0.02141, 0.03072, 0.0, 0.08941, 0.0, 0.0, 0.0, 0.0, 0.7776, 0.8041, 0.0, 0.04418, 0.0358, 0.01653, 0.0, 0.09415, 0.0, 0.0, 0.02389, 0.08732, 0.09287, 0.2298, 0.1315, 0.06223, 0.007458, 0.04996, 0.3486, 0.3556]): _vg.add([_i], _w, 'REPLACE')
_vg = ob_dudebody.vertex_groups.new(name='arm.l')
for _i, _w in zip([0, 1, 2, 3, 4, 5, 6, 9, 10, 11, 14, 15, 16, 17, 18, 19, 20, 21, 22, 23, 24, 25, 26, 30, 31, 32, 33, 34, 35, 36, 37, 39, 40, 41, 42, 44, 45, 49, 50, 51, 52, 53, 54, 55, 56, 57, 58, 60, 65, 66, 67, 68, 69, 70, 71, 72, 73, 76, 77, 78, 79], [0.0, 0.0, 0.0, 0.0, 0.0, 1.571e-05, 0.0, 0.0, 0.0, 0.0, 0.0, 0.0, 0.0, 0.0, 0.0, 0.0, 0.0, 0.0, 1.0, 1.0, 0.9291, 0.0, 0.9593, 1.0, 1.0, 0.8233, 0.8568, 0.0, 0.0, 0.0, 0.0, 0.0, 0.0, 0.0, 0.0, 0.0, 0.0, 0.0, 0.0, 0.0, 0.0, 0.0, 0.0, 0.0, 0.0, 0.0, 0.0, 0.0, 0.0, 0.0, 0.0, 0.0, 0.0, 0.0, 0.0, 0.0, 0.0, 0.0, 0.0, 0.0, 0.0]): _vg.add([_i], _w, 'REPLACE')
_vg = ob_dudebody.vertex_groups.new(name='shoulder.r')
for _i, _w in zip([3, 4, 14, 16, 24, 28, 29, 34, 36, 37, 38, 39, 40, 42, 43, 44, 48, 50, 51, 52, 54, 56, 57, 58, 60, 62, 63, 64, 66, 68, 69, 70, 74, 75, 76, 77, 78, 79], [0.0, 0.08088, 0.0, 0.03611, 0.0, 0.08686, 0.09196, 0.0, 0.5353, 0.04279, 0.6355, 0.05223, 0.0, 0.9336, 0.8981, 0.0, 0.1045, 0.1238, 0.0, 0.0, 0.0, 0.0, 0.0, 0.05705, 0.0, 0.7753, 0.7992, 0.2197, 0.0, 0.05776, 0.0, 0.0, 0.3481, 0.3546, 0.0, 0.0, 0.03481, 0.03158]): _vg.add([_i], _w, 'REPLACE')
_vg = ob_dudebody.vertex_groups.new(name='arm.r')
for _i, _w in zip([0, 1, 2, 5, 7, 10, 12, 13, 15, 16, 17, 18, 19, 21, 24, 25, 26, 30, 31, 32, 33, 34, 35, 36, 37, 38, 39, 40, 41, 42, 43, 44, 45, 48, 49, 50, 51, 52, 53, 54, 55, 56, 57, 58, 60, 64, 65, 67, 68, 69, 70, 71, 76, 77, 78, 79], [0.0, 0.0, 0.0, 0.0, 0.0, 0.0, 0.0, 0.0, 0.0, 0.0, 0.0, 0.0, 0.0, 0.0, 0.0, 0.0, 0.0, 0.0, 0.0, 0.0, 0.0, 0.0, 0.0, 0.0, 0.0, 0.0, 0.0, 0.0, 0.0, 0.0, 0.0, 0.0, 0.0, 0.0, 0.0, 0.0, 0.0, 0.0, 0.0, 0.0, 0.0, 1.0, 0.8668, 0.7718, 0.973, 0.0, 0.0, 0.0, 0.0, 0.0, 0.0, 0.0, 1.0, 1.0, 0.826, 0.8737]): _vg.add([_i], _w, 'REPLACE')
_vg = ob_dudebody.vertex_groups.new(name='head')
_vg = ob_dudebody.vertex_groups.new(name='hip.l')
for _i, _w in zip([0, 1, 2, 3, 5, 6, 7, 10, 11, 12, 13, 14, 15, 16, 17, 18, 19, 20, 21, 24, 25, 26, 27, 32, 34, 35, 39, 40, 41, 44, 45, 46, 47, 49, 50, 51, 52, 53, 54, 55, 59, 61, 65, 67, 68, 69, 70, 71, 72, 73], [0.6839, 0.9135, 0.02278, 0.0, 0.1601, 0.1904, 0.6211, 0.0, 0.03619, 0.9152, 1.0, 0.01195, 0.6336, 0.0, 0.02896, 0.4672, 0.8327, 0.0, 0.06355, 0.07088, 0.8606, 0.01357, 0.7656, 0.04418, 0.0, 0.0, 0.0, 0.0, 0.1539, 0.0, 0.0, 0.0, 0.0, 0.1432, 0.0001425, 0.0, 0.0, 0.0, 0.0, 0.2057, 0.07168, 0.1016, 0.3417, 0.3569, 0.02573, 0.1789, 0.0, 0.03143, 0.3537, 0.3601]): _vg.add([_i], _w, 'REPLACE')
_vg = ob_dudebody.vertex_groups.new(name='legupper.l')
for _i, _w in zip([0, 1, 3, 5, 6, 7, 10, 11, 12, 13, 14, 15, 16, 17, 18, 19, 20, 21, 24, 26, 30, 31, 32, 33, 35, 40, 41, 43, 44, 45, 46, 47, 49, 50, 51, 52, 53, 55, 56, 57, 58, 59, 60, 65, 67, 69, 71, 76, 77, 78, 79], [0.0, 0.0, 0.0, 0.0, 0.0, 0.0, 0.0, 0.03619, 0.08477, 0.0, 0.0, 0.0, 0.01708, 0.0, 0.0, 0.0, 0.0, 0.0, 0.0, 0.0, 0.0, 0.0, 0.04418, 0.0358, 0.0, 0.0, 0.0, 0.0, 0.0, 0.0, 0.0, 0.0, 0.0, 0.0, 0.0, 0.0, 0.0, 0.0, 0.0, 0.1332, 0.05705, 0.0, 0.0, 0.0, 0.0, 0.0, 0.0, 0.0, 0.0, 0.03481, 0.03158]): _vg.add([_i], _w, 'REPLACE')
_vg = ob_dudebody.vertex_groups.new(name='leglower.l')
_vg = ob_dudebody.vertex_groups.new(name='hip.r')
for _i, _w in zip([0, 1, 4, 5, 6, 7, 11, 15, 16, 17, 18, 20, 21, 25, 26, 27, 33, 34, 35, 36, 37, 39, 40, 41, 44, 45, 46, 47, 48, 49, 50, 51, 52, 53, 54, 55, 58, 59, 60, 61, 65, 67, 68, 69, 70, 71, 72, 73, 78], [0.03891, 0.0, 0.0, 0.0, 0.0, 0.156, 0.03619, 0.1695, 0.0, 0.0, 0.0, 0.04911, 0.07838, 0.07299, 0.0, 0.1016, 0.0358, 0.8541, 0.8325, 0.0391, 0.0, 0.08325, 0.1671, 0.6131, 0.0, 0.4116, 0.5751, 0.7619, 0.04032, 0.6896, 0.0, 0.0, 0.814, 1.0, 0.0, 0.192, 0.05705, 0.8452, 0.01978, 0.7656, 0.3418, 0.357, 0.0, 0.0, 0.1099, 0.3176, 0.3537, 0.3601, 0.03481]): _vg.add([_i], _w, 'REPLACE')
_vg = ob_dudebody.vertex_groups.new(name='legupper.r')
for _i, _w in zip([0, 1, 2, 4, 5, 6, 7, 10, 11, 12, 13, 15, 16, 17, 18, 20, 21, 24, 25, 26, 27, 30, 31, 32, 33, 34, 35, 36, 37, 38, 39, 40, 41, 44, 45, 46, 47, 49, 50, 51, 52, 53, 54, 55, 56, 58, 60, 64, 65, 67, 68, 69, 70, 71, 73, 76, 77, 78, 79], [0.0, 0.0, 0.0, 0.0, 0.0, 0.0, 0.0, 0.0, 0.03619, 0.0, 0.0, 0.0, 0.0, 0.0, 0.0, 0.0, 0.0, 0.0, 0.0, 0.0, 0.0, 0.0, 0.0, 0.04418, 0.0358, 0.0, 0.0, 0.0, 0.0, 0.0, 0.0, 0.0, 0.0, 0.0, 0.0, 0.0, 0.07815, 0.0, 0.0, 0.0, 0.0, 0.0, 0.0, 0.0, 0.0, 0.05705, 0.0, 0.0, 0.0, 0.0, 0.0, 0.0, 0.0, 0.0, 0.0, 0.0, 0.0, 0.03481, 0.03158]): _vg.add([_i], _w, 'REPLACE')
_vg = ob_dudebody.vertex_groups.new(name='leglower.r')
_m = ob_dudebody.modifiers.new('Armature', 'ARMATURE')
_m.object = ob_armature
ob_dudelegs.parent = ob_armature
ob_dudelegs.matrix_parent_inverse = Matrix(((1.0, 0.0, 0.0, 0.0), (0.0, 1.0, 0.0, 0.0), (0.0, 0.0, 1.0, -1.0), (0.0, 0.0, 0.0, 1.0)))
ob_dudelegs.location = (-1.497e-08, 0.0, 0.6793)
ob_dudelegs.rotation_euler = (-0.09899, -0.0, 6.283)
ob_dudelegs.scale = (1.049, 1.048, 0.888)
ob_dudelegs.lineart.crease_threshold = 0.0
_vg = ob_dudelegs.vertex_groups.new(name='spine')
for _i, _w in zip([0, 1, 2, 3, 4, 5, 6, 7, 8, 9, 10, 11, 12, 13, 14, 15, 16, 17, 18, 19, 20, 21, 22, 23, 24, 25, 26, 27, 28, 29, 30, 31, 32, 33, 34, 35, 36, 37, 38, 39, 40, 41, 42, 43, 44, 45, 46, 47, 48, 49, 50, 51, 52, 53, 54, 55, 56, 57, 58, 59, 60, 61, 62, 63, 64, 65, 66, 67, 68, 69, 70, 71, 72, 73, 74, 75, 76, 77, 78, 79, 80, 81, 82, 83], [0.406, 0.1233, 0.5, 0.06084, 0.05989, 0.5, 0.01776, 0.0, 0.4165, 0.0, 0.0, 0.0, 0.0, 0.0, 0.0, 0.0, 0.0, 0.0, 0.0, 0.0, 0.0, 0.0, 0.0, 0.0, 0.0, 0.0, 0.0, 0.0, 0.0, 0.0, 0.0, 0.08811, 0.05552, 0.1703, 0.1216, 0.03042, 0.5, 0.0, 0.006379, 0.5, 0.05608, 0.02467, 0.0, 0.0, 0.0, 0.0, 0.0, 0.0, 0.0, 0.0, 0.0, 0.0, 0.0, 0.0, 0.0, 0.0, 0.0, 0.0, 0.0, 0.0, 0.0, 0.0, 0.0, 0.0, 0.0, 0.0001376, 0.0, 0.0006262, 0.0, 0.0, 0.0, 0.0, 0.0, 3.948e-05, 0.0006384, 0.0, 0.0, 4.718e-05, 2.62e-05, 0.001905, 0.005115, 0.00958, 0.002017, 0.003208]): _vg.add([_i], _w, 'REPLACE')
_vg = ob_dudelegs.vertex_groups.new(name='shoulder.l')
_vg = ob_dudelegs.vertex_groups.new(name='arm.l')
_vg = ob_dudelegs.vertex_groups.new(name='shoulder.r')
_vg = ob_dudelegs.vertex_groups.new(name='arm.r')
_vg = ob_dudelegs.vertex_groups.new(name='head')
_vg = ob_dudelegs.vertex_groups.new(name='hip.l')
for _i, _w in zip([0, 1, 2, 3, 4, 5, 6, 7, 8, 9, 10, 11, 12, 13, 14, 15, 16, 17, 18, 19, 20, 21, 22, 23, 24, 25, 26, 27, 28, 29, 30, 31, 32, 33, 34, 35, 36, 37, 38, 39, 40, 41, 42, 43, 44, 45, 46, 47, 48, 49, 50, 51, 52, 53, 54, 55, 56, 57, 58, 59, 60, 61, 62, 63, 64, 65, 66, 67, 68, 69, 70, 71, 72, 73, 74, 75, 76, 77, 78, 79, 80, 81, 82, 83], [0.594, 0.8767, 0.5, 0.9392, 0.9401, 0.5, 0.7711, 0.6676, 0.4165, 0.0, 0.0, 0.0, 0.0, 0.0, 0.0, 0.0, 0.0, 0.0, 0.0, 0.0, 0.0, 0.0, 0.0, 0.0, 0.0, 0.0, 0.0, 0.0, 0.0, 0.0, 0.0, 0.08811, 0.05552, 0.0, 0.1216, 0.03042, 0.5, 0.0, 0.006379, 0.5, 0.05608, 0.0247, 0.0, 0.0, 0.0, 0.0, 0.0, 0.0, 0.0, 0.0, 0.0, 0.0, 0.0, 0.0, 0.0, 0.0, 0.0, 0.0, 0.0, 0.0, 0.0, 0.0, 0.0, 0.0, 0.0, 0.0001376, 0.0, 0.0006262, 0.0, 0.0, 0.0, 0.0, 0.0, 3.948e-05, 0.0006384, 0.0, 0.0, 4.718e-05, 2.62e-05, 0.001905, 0.005115, 0.00958, 0.002017, 0.003208]): _vg.add([_i], _w, 'REPLACE')
_vg = ob_dudelegs.vertex_groups.new(name='legupper.l')
for _i, _w in zip([0, 1, 2, 3, 4, 5, 6, 7, 8, 9, 10, 11, 12, 13, 14, 15, 16, 17, 18, 19, 20, 21, 22, 23, 24, 25, 26, 27, 28, 29, 30, 31, 32, 33, 34, 35, 36, 37, 38, 39, 40, 41, 42, 43, 44, 45, 46, 47, 48, 49, 50, 51, 64, 65, 66, 67, 68, 71, 72, 73, 74, 75, 76, 77, 78, 79, 80, 81, 82, 83], [0.0, 0.0, 0.0, 0.0, 0.0, 0.0, 0.0, 0.05364, 0.0, 0.4539, 0.5715, 0.4702, 0.2041, 0.4419, 0.6936, 0.6191, 0.03393, 0.01666, 0.4862, 0.0, 0.0, 0.0, 0.0, 0.0, 0.0, 0.0, 0.0, 0.0, 0.0, 0.0, 0.0, 0.0, 0.0, 0.0, 0.0, 0.0, 0.0, 0.0, 0.0, 0.0, 0.05608, 0.02467, 0.0, 0.0, 0.0, 0.0, 0.0, 0.0, 0.0, 0.0, 0.0, 0.0, 0.0, 0.0001376, 0.0, 0.0, 0.0, 0.0, 0.0, 0.0, 0.9968, 1.0, 1.0, 0.9998, 0.9999, 0.9905, 0.9744, 0.9521, 0.9899, 0.984]): _vg.add([_i], _w, 'REPLACE')
_vg = ob_dudelegs.vertex_groups.new(name='leglower.l')
for _i, _w in zip([0, 1, 2, 3, 4, 5, 6, 7, 8, 9, 10, 11, 12, 13, 14, 15, 16, 17, 18, 19, 20, 21, 22, 23, 24, 25, 26, 27, 28, 29, 30, 31, 32, 33, 34, 35, 36, 37, 38, 39, 40, 41, 42, 43, 44, 45, 46, 47, 48, 49, 50, 51, 52, 53, 54, 55, 56, 57, 58, 59, 60, 61, 62, 63, 64, 65, 66, 67, 68, 69, 70, 71, 72, 73, 74, 75, 76, 77, 78, 79, 80, 81, 82, 83], [0.0, 0.0, 0.0, 0.0, 0.0, 0.0, 0.1576, 0.2788, 0.0, 0.5461, 0.4285, 0.5298, 0.7959, 0.5581, 0.3064, 0.3809, 0.9661, 0.9833, 0.5138, 1.0, 1.0, 1.0, 1.0, 1.0, 1.0, 1.0, 1.0, 1.0, 1.0, 1.0, 1.0, 0.0, 0.0, 0.0, 0.0, 0.0, 0.0, 0.0, 0.006379, 0.0, 0.05608, 0.02467, 0.0, 0.0, 0.0, 0.0, 0.0, 0.0, 0.0, 0.0, 0.0, 0.0, 0.0, 0.0, 0.0, 0.0, 0.0, 0.0, 0.0, 0.0, 0.0, 0.0, 0.0, 0.0, 0.0, 0.0001376, 0.0, 0.0006262, 0.0, 0.0, 0.0, 0.0, 0.0, 3.948e-05, 0.0006384, 0.0, 0.0, 4.718e-05, 2.62e-05, 0.001905, 0.005115, 0.00958, 0.002017, 0.003208]): _vg.add([_i], _w, 'REPLACE')
_vg = ob_dudelegs.vertex_groups.new(name='hip.r')
for _i, _w in zip([0, 1, 2, 3, 4, 5, 6, 7, 8, 9, 10, 11, 12, 13, 14, 15, 16, 17, 18, 19, 20, 21, 22, 23, 24, 25, 26, 27, 28, 29, 30, 31, 32, 33, 34, 35, 36, 37, 38, 39, 40, 41, 43, 44, 45, 46, 47, 48, 49, 50, 51, 64, 65, 66, 67, 68, 69, 70, 71, 72, 73, 74, 75, 76, 77, 78, 79, 80, 81, 82, 83], [0.0, 0.0, 0.0, 0.0, 0.0, 0.0, 0.05356, 0.0, 0.1669, 0.0, 0.0, 0.0, 0.0, 0.0, 0.0, 0.0, 0.0, 0.0, 0.0, 0.0, 0.0, 0.0, 0.0, 0.0, 0.0, 0.0, 0.0, 0.0, 0.0, 0.0, 0.0, 0.8238, 0.889, 0.8297, 0.7568, 0.9392, 0.0, 0.0, 0.9713, 0.0, 0.2896, 0.778, 0.0, 0.0, 0.0, 0.0, 0.0, 0.0, 0.0, 0.0, 0.0, 0.0, 0.0001376, 0.0, 0.0006262, 0.0, 0.0, 0.0, 0.0, 0.0, 3.948e-05, 0.0006384, 0.0, 0.0, 4.718e-05, 2.62e-05, 0.001905, 0.005115, 0.00958, 0.002017, 0.003208]): _vg.add([_i], _w, 'REPLACE')
_vg = ob_dudelegs.vertex_groups.new(name='legupper.r')
for _i, _w in zip([0, 1, 2, 3, 4, 5, 6, 7, 8, 9, 10, 11, 12, 13, 14, 15, 16, 17, 18, 19, 20, 21, 22, 23, 24, 25, 26, 27, 28, 29, 30, 31, 32, 33, 34, 35, 36, 37, 38, 39, 40, 41, 42, 43, 44, 45, 46, 47, 48, 49, 50, 51, 52, 53, 54, 55, 56, 57, 58, 59, 60, 61, 62, 63, 64, 65, 66, 67, 68, 69, 70, 71, 72, 73, 74, 75, 76, 77, 78, 79, 80, 81, 82, 83], [0.0, 0.0, 0.0, 0.0, 0.0, 0.0, 0.0, 0.0, 0.0, 0.0, 0.0, 0.0, 0.0, 0.0, 0.0, 0.0, 0.0, 0.0, 0.0, 0.0, 0.0, 0.0, 0.0, 0.0, 0.0, 0.0, 0.0, 0.0, 0.0, 0.0, 0.0, 0.0, 0.0, 0.0, 0.0, 0.0, 0.0, 0.3607, 0.0, 0.0, 0.43, 0.09866, 0.3148, 0.7977, 0.03707, 0.383, 0.3514, 0.7766, 0.005141, 0.681, 0.0, 0.0, 0.0, 0.0, 0.0, 0.0, 0.0, 0.0, 0.0, 0.0, 0.0, 0.0, 0.0, 0.0, 1.0, 0.9992, 1.0, 0.9969, 1.0, 1.0, 1.0, 1.0, 1.0, 0.9998, 0.0, 0.0, 0.0, 0.0, 0.0, 0.0, 0.0, 0.0, 0.0, 0.0]): _vg.add([_i], _w, 'REPLACE')
_vg = ob_dudelegs.vertex_groups.new(name='leglower.r')
for _i, _w in zip([0, 1, 2, 3, 4, 5, 6, 7, 8, 9, 10, 11, 12, 13, 14, 15, 16, 17, 18, 19, 20, 21, 22, 23, 24, 25, 26, 27, 28, 29, 30, 31, 32, 33, 34, 35, 36, 37, 38, 39, 40, 41, 42, 43, 44, 45, 46, 47, 48, 49, 50, 51, 52, 53, 54, 55, 56, 57, 58, 59, 60, 61, 62, 63, 64, 65, 66, 67, 68, 69, 70, 71, 72, 73, 74, 75, 76, 77, 78, 79, 80, 81, 82, 83], [0.0, 0.0, 0.0, 0.0, 0.0, 0.0, 0.0, 0.0, 0.0, 0.0, 0.0, 0.0, 0.0, 0.0, 0.0, 0.0, 0.0, 0.0, 0.0, 0.0, 0.0, 0.0, 0.0, 0.0, 0.0, 0.0, 0.0, 0.0, 0.0, 0.0, 0.0, 0.0, 0.0, 0.0, 0.0, 0.0, 0.0, 0.6393, 0.009569, 0.0, 0.05608, 0.02467, 0.6852, 0.2023, 0.9629, 0.617, 0.6486, 0.2234, 0.9949, 0.319, 1.0, 1.0, 1.0, 1.0, 1.0, 1.0, 1.0, 1.0, 1.0, 1.0, 1.0, 1.0, 1.0, 1.0, 0.0, 0.0001376, 0.0, 0.0006262, 0.0, 0.0, 0.0, 0.0, 0.0, 3.948e-05, 0.0006384, 0.0, 0.0, 4.718e-05, 2.62e-05, 0.001905, 0.005115, 0.00958, 0.002017, 0.003208]): _vg.add([_i], _w, 'REPLACE')
_m = ob_dudelegs.modifiers.new('Armature', 'ARMATURE')
_m.object = ob_armature

# ---- collection membership
col_collection_1.objects.link(ob_armature)
col_collection_1.objects.link(ob_dudehead)
col_collection_1.objects.link(ob_point)
col_collection_1.objects.link(ob_lamp)
col_collection_1.objects.link(ob_camera)
col_collection_2.objects.link(ob_dudebody)
col_collection_2.objects.link(ob_dudelegs)

# ---- scene / render settings (as saved in the file)
scene.camera = ob_camera
scene.frame_start = 1; scene.frame_end = 800; scene.frame_set(1)
scene.render.engine = 'CYCLES'
scene.render.image_settings.compression = 89
scene.render.resolution_x = 64
scene.render.resolution_y = 72
scene.render.dither_intensity = 0.0
scene.render.film_transparent = True
scene.cycles.use_denoising = False
scene.cycles.samples = 10
scene.cycles.sampling_pattern = 'TABULATED_SOBOL'
scene.cycles.light_sampling_threshold = 0.0
scene.cycles.use_adaptive_sampling = False
scene.cycles.use_light_tree = False
scene.cycles.blur_glossy = 0.0
scene.cycles.pixel_filter_type = 'GAUSSIAN'
scene.cycles.sample_clamp_indirect = 0.0
scene.view_settings.view_transform = 'Standard'
bpy.context.view_layer.update()
